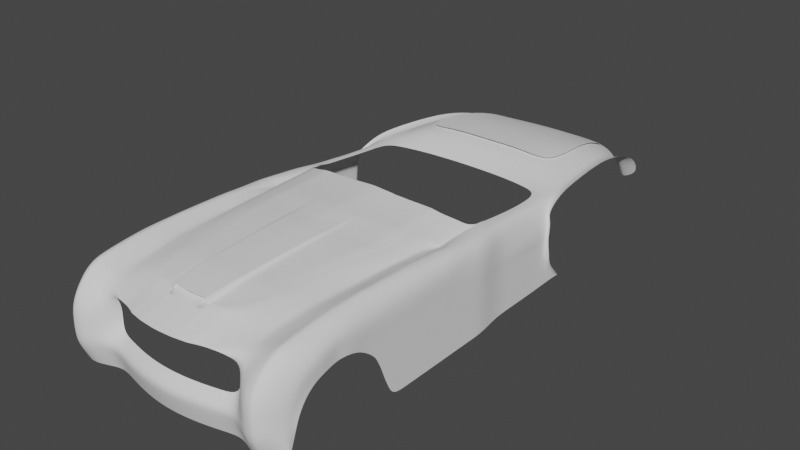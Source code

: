 # Source: VersionOne_wP64Zo4.blend  (saved by Blender 3.0.42; exported with 4.5.12 LTS)
import bpy
from mathutils import Matrix  # noqa: F401  (used for matrix-valued properties, if any)

bpy.ops.wm.read_factory_settings(use_empty=True)
scene = bpy.context.scene
scene.name = 'Scene'

# ---- collections
col_ref = bpy.data.collections.new('Ref'); scene.collection.children.link(col_ref)

# ---- world
world_world = bpy.data.worlds.new('World'); scene.world = world_world
world_world.use_nodes = True; world_world.node_tree.nodes.clear()
_N = world_world.node_tree.nodes; _L = world_world.node_tree.links
n0 = _N.new('ShaderNodeOutputWorld'); n0.name = 'World Output'; n0.location = (300, 300)
n1 = _N.new('ShaderNodeBackground'); n1.name = 'Background'; n1.location = (10, 300)
n1.inputs[0].default_value = (0.05088, 0.05088, 0.05088, 1.0)
_L.new(n1.outputs[0], n0.inputs[0])
n0.is_active_output = True
world_world.color = (0.05088, 0.05088, 0.05088)
world_world.use_sun_shadow = False
world_world.sun_shadow_jitter_overblur = 0.0

# ---- meshes
me_plane = bpy.data.meshes.new('Plane')
me_plane.from_pydata([(1.007, -0.9414, 1.363), (0.7791, 0.9211, 0.927), (0.0, -0.9314, 1.428), (0.0, 0.9777, 0.9338), (0.5784, -0.9132, 1.428), (0.454, 0.9461, 0.9468), (0.965, -0.2454, 1.348), (0.8413, 0.4179, 1.184), (0.0, -0.283, 1.375), (0.0, 0.4886, 1.184), (0.5376, -0.3012, 1.375), (0.4864, 0.4449, 1.167)], [], [(11, 7, 1, 5), (9, 11, 5, 3), (2, 4, 10, 8), (8, 10, 11, 9), (4, 0, 6, 10), (10, 6, 7, 11)])
me_plane.polygons.foreach_set('use_smooth', [True] * 6)
_uv = me_plane.uv_layers.new(name='UVMap')
_uv.uv.foreach_set('vector', [0.7606, 0.7394, 1.0, 0.7394, 1.0, 1.0, 0.7606, 1.0, 0.5, 0.7394, 0.7606, 0.7394, 0.7606, 1.0, 0.5, 1.0, 0.5, 0.0, 0.7606, 0.0, 0.7606, 0.3283, 0.5, 0.3283, 0.5, 0.3283, 0.7606, 0.3283, 0.7606, 0.7394, 0.5, 0.7394, 0.7606, 0.0, 1.0, 0.0, 1.0, 0.3283, 0.7606, 0.3283, 0.7606, 0.3283, 1.0, 0.3283, 1.0, 0.7394, 0.7606, 0.7394])
me_plane.use_remesh_fix_poles = True
me_plane.use_remesh_preserve_attributes = False
me_plane.update()
me_plane_002 = bpy.data.meshes.new('Plane.002')
me_plane_002.from_pydata([(0.4979, -0.8861, 1.438), (0.9892, 1.101, 1.489), (0.0, -1.0, 1.416), (0.0, 0.975, 1.611), (0.8282, 0.09059, 1.503), (0.694, -0.4756, 1.49), (0.9285, 0.5893, 1.496), (0.3132, -0.9651, 1.428), (0.5901, 1.03, 1.566), (0.5017, 0.05743, 1.537), (0.428, -0.5173, 1.504), (0.5704, 0.5516, 1.551), (0.601, -0.7698, 1.473), (0.2342, -0.9065, 1.444), (0.3368, -0.8837, 1.449), (0.9638, 0.8441, 1.484), (0.5855, 0.8106, 1.55), (0.2889, 0.9905, 1.59), (0.2729, 0.03064, 1.545), (0.2695, -0.5327, 1.508), (0.29, 0.5255, 1.567), (0.2274, -0.984, 1.428), (0.294, 0.786, 1.569), (0.4054, -0.9472, 1.429), (0.7474, 1.059, 1.552), (0.6402, 0.0737, 1.53), (0.546, -0.4991, 1.499), (0.728, 0.5663, 1.541), (0.4381, -0.8634, 1.452), (0.7558, 0.8245, 1.538), (0.0, 0.7514, 1.596), (0.0, -0.5536, 1.547), (0.0, -0.0103, 1.577), (0.2583, 0.01983, 1.57), (0.0, -0.9293, 1.495), (0.2485, -0.5429, 1.543), (0.0, 0.4895, 1.597), (0.2745, 0.5149, 1.583), (0.2255, -0.9125, 1.495), (0.2783, 0.7755, 1.578), (0.5884, -0.784, 1.469), (0.0, -0.93, 1.44), (0.3339, -0.8936, 1.447), (0.2376, -0.9126, 1.442), (0.4341, -0.8736, 1.449), (0.2758, 0.9898, 1.591), (0.2053, -0.9855, 1.427), (0.2466, 0.01846, 1.57), (0.2372, -0.5434, 1.543), (0.262, 0.5138, 1.584), (0.216, -0.9132, 1.495), (0.2657, 0.7744, 1.579), (0.2145, -0.9143, 1.442), (0.2425, -0.9807, 1.428), (0.3556, 0.9982, 1.584), (0.3131, 0.03536, 1.544), (0.2974, -0.53, 1.507), (0.3394, 0.5301, 1.564), (0.2563, -0.8994, 1.445), (0.3703, 0.7903, 1.566), (0.2546, -0.9093, 1.443), (0.216, -0.9132, 1.495), (0.0, -0.9293, 1.495), (0.2391, -0.9027, 1.444), (0.2263, -0.9127, 1.496), (0.2161, -0.9135, 1.496), (0.2172, -0.9847, 1.427), (0.2294, -0.9132, 1.442), (0.2161, -0.9135, 1.496), (0.0, -0.929, 1.494), (0.0, -0.859, 1.502), (0.0, -0.8516, 1.46), (0.2118, -0.8378, 1.46), (0.212, -0.8452, 1.503), (0.2118, -0.8378, 1.46), (0.212, -0.8452, 1.503), (0.2306, -0.8364, 1.46), (0.2203, -0.8446, 1.503), (0.0, -0.8324, 1.503), (0.0, -0.8264, 1.468), (0.2113, -0.815, 1.468), (0.2115, -0.8211, 1.503), (0.2113, -0.815, 1.468), (0.2115, -0.8211, 1.503), (0.2267, -0.8139, 1.468), (0.2183, -0.8206, 1.503), (0.5713, -0.8033, 1.463), (0.0, -0.9432, 1.435), (0.33, -0.9071, 1.443), (0.2357, -0.9261, 1.439), (0.4287, -0.8875, 1.445), (0.2128, -0.9278, 1.439), (0.2523, -0.9228, 1.44), (0.2271, -0.9268, 1.439), (0.0, -0.929, 1.494), (0.2255, -0.9125, 1.495), (0.216, -0.9132, 1.495), (0.2364, -0.9029, 1.444), (0.2158, -0.9044, 1.444), (0.2158, -0.9047, 1.445), (0.216, -0.9132, 1.495)], [], [(29, 15, 1, 24), (26, 5, 4, 25), (28, 12, 5, 26), (25, 4, 6, 27), (55, 9, 11, 57), (58, 14, 10, 56), (56, 10, 9, 55), (59, 16, 8, 54), (60, 42, 14, 58), (44, 40, 12, 28), (57, 11, 16, 59), (27, 6, 15, 29), (20, 22, 39, 37), (52, 67, 13), (99, 98, 72, 74), (19, 18, 33, 35), (22, 17, 39), (18, 20, 37, 33), (11, 27, 29, 16), (42, 44, 28, 14), (9, 25, 27, 11), (14, 28, 26, 10), (10, 26, 25, 9), (16, 29, 24, 8), (49, 37, 39, 51), (51, 39, 17, 45), (48, 35, 33, 47), (65, 64, 35, 48), (47, 33, 37, 49), (63, 19, 35, 64), (88, 90, 44, 42), (91, 93, 67, 52), (90, 86, 40, 44), (92, 88, 42, 60), (87, 91, 52, 41), (32, 47, 49, 36), (34, 65, 48, 31), (31, 48, 47, 32), (30, 51, 45, 3), (36, 49, 51, 30), (97, 95, 77, 76), (41, 52, 13), (89, 92, 60, 43), (20, 57, 59, 22), (43, 60, 58, 63), (22, 59, 54, 17), (19, 56, 55, 18), (63, 58, 56, 19), (18, 55, 57, 20), (62, 68, 65, 34), (95, 96, 73, 77), (38, 13, 63, 64), (61, 38, 64, 65), (69, 50, 68, 62), (93, 66, 21, 89), (50, 61, 65, 68), (72, 76, 84, 80), (71, 74, 82, 79), (75, 74, 72, 73), (41, 99, 74, 71), (98, 97, 76, 72), (96, 100, 75, 73), (100, 94, 70, 75), (13, 67, 43, 63), (80, 84, 85, 81), (79, 82, 83, 78), (74, 75, 83, 82), (75, 70, 78, 83), (77, 73, 81, 85), (76, 77, 85, 84), (73, 72, 80, 81), (67, 93, 89, 43), (21, 53, 92, 89), (2, 46, 91, 87), (53, 7, 88, 92), (23, 0, 86, 90), (46, 66, 93, 91), (7, 23, 90, 88), (50, 69, 94, 100), (61, 50, 100, 96), (13, 97, 98), (13, 99, 41), (38, 61, 96, 95), (13, 38, 95, 97), (13, 98, 99)])
me_plane_002.polygons.foreach_set('use_smooth', [True] * 85)
_k = {(63, 64): 0.96078, (64, 65): 0.96078, (62, 68): 0.96078, (38, 61): 0.24706, (50, 69): 0.24706, (13, 38): 0.24706}
me_plane_002.attributes.new('crease_edge', 'FLOAT', 'EDGE').data.foreach_set('value', [_k.get((min(e.vertices), max(e.vertices)), 0.0) for e in me_plane_002.edges])
_uv = me_plane_002.uv_layers.new(name='UVMap')
_uv.uv.foreach_set('vector', [0.8967, 0.8811, 1.0, 0.8811, 1.0, 1.0, 0.8967, 1.0, 0.8967, 0.2091, 1.0, 0.2091, 1.0, 0.5, 0.8967, 0.5, 0.8967, 0.03464, 1.0, 0.05921, 1.0, 0.2091, 0.8967, 0.2091, 0.8967, 0.5, 1.0, 0.5, 1.0, 0.75, 0.8967, 0.75, 0.6934, 0.5, 0.8103, 0.5, 0.8103, 0.75, 0.6844, 0.75, 0.7052, 0.03496, 0.9283, 0.03347, 0.8103, 0.2091, 0.7227, 0.2091, 0.7227, 0.2091, 0.8103, 0.2091, 0.8103, 0.5, 0.6934, 0.5, 0.6844, 0.8811, 0.8103, 0.8811, 0.8103, 1.0, 0.6844, 1.0, 0.695, 0.03061, 0.8386, 0.0301, 0.9283, 0.03347, 0.7052, 0.03496, 0.8967, 0.03041, 1.0, 0.05198, 1.0, 0.05921, 0.8967, 0.03464, 0.6844, 0.75, 0.8103, 0.75, 0.8103, 0.8811, 0.6844, 0.8811, 0.8967, 0.75, 1.0, 0.75, 1.0, 0.8811, 0.8967, 0.8811, 0.6575, 0.75, 0.6575, 0.8811, 0.6489, 0.8811, 0.6489, 0.75, 0.6483, 0.03108, 0.6586, 0.03085, 0.6422, 0.03565, 0.06437, 0.003799, -0.008718, -0.0005725, -0.007324, -0.0004272, -0.00293, 3.052e-05, 0.704, 0.2091, 0.6684, 0.5, 0.6593, 0.5, 0.6818, 0.2091, 0.6575, 0.8811, 0.6491, 1.0, 0.6489, 0.8811, 0.6684, 0.5, 0.6575, 0.75, 0.6489, 0.75, 0.6593, 0.5, 0.8103, 0.75, 0.8967, 0.75, 0.8967, 0.8811, 0.8103, 0.8811, 0.8386, 0.0301, 0.8967, 0.03041, 0.8967, 0.03464, 0.9283, 0.03347, 0.8103, 0.5, 0.8967, 0.5, 0.8967, 0.75, 0.8103, 0.75, 0.9283, 0.03347, 0.8967, 0.03464, 0.8967, 0.2091, 0.8103, 0.2091, 0.8103, 0.2091, 0.8967, 0.2091, 0.8967, 0.5, 0.8103, 0.5, 0.8103, 0.8811, 0.8967, 0.8811, 0.8967, 1.0, 0.8103, 1.0, 0.6422, 0.75, 0.6489, 0.75, 0.6489, 0.8811, 0.6422, 0.8811, 0.6422, 0.8811, 0.6489, 0.8811, 0.6491, 1.0, 0.6422, 1.0, 0.6736, 0.2091, 0.6818, 0.2091, 0.6593, 0.5, 0.652, 0.5, 0.6422, 0.03565, 0.6491, 0.03548, 0.6818, 0.2091, 0.6736, 0.2091, 0.652, 0.5, 0.6593, 0.5, 0.6489, 0.75, 0.6422, 0.75, 0.6575, 0.03527, 0.704, 0.2091, 0.6818, 0.2091, 0.6491, 0.03548, 0.8333, 0.0244, 0.8967, 0.02466, 0.8967, 0.03041, 0.8386, 0.0301, 0.6566, 0.02486, 0.6669, 0.02465, 0.6586, 0.03085, 0.6483, 0.03108, 0.8967, 0.02466, 1.0, 0.04215, 1.0, 0.05198, 0.8967, 0.03041, 0.7016, 0.02451, 0.8333, 0.0244, 0.8386, 0.0301, 0.695, 0.03061, 0.5, 0.02788, 0.6566, 0.02486, 0.6483, 0.03108, 0.5, 0.03439, 0.5, 0.5, 0.652, 0.5, 0.6422, 0.75, 0.5, 0.75, 0.5, 0.03917, 0.6422, 0.03565, 0.6736, 0.2091, 0.5, 0.2091, 0.5, 0.2091, 0.6736, 0.2091, 0.652, 0.5, 0.5, 0.5, 0.5, 0.8811, 0.6422, 0.8811, 0.6422, 1.0, 0.5, 1.0, 0.5, 0.75, 0.6422, 0.75, 0.6422, 0.8811, 0.5, 0.8811, 0.6563, 0.0353, 0.2939, 0.01581, 0.2896, 0.01558, 0.6563, 0.0353, 0.5, 0.03439, 0.6483, 0.03108, 0.5, 0.03923, 0.6736, 0.02453, 0.7016, 0.02451, 0.695, 0.03061, 0.6643, 0.03072, 0.6575, 0.75, 0.6844, 0.75, 0.6844, 0.8811, 0.6575, 0.8811, 0.6643, 0.03072, 0.695, 0.03061, 0.7052, 0.03496, 0.6575, 0.03527, 0.6575, 0.8811, 0.6844, 0.8811, 0.6844, 1.0, 0.6491, 1.0, 0.704, 0.2091, 0.7227, 0.2091, 0.6934, 0.5, 0.6684, 0.5, 0.6575, 0.03527, 0.7052, 0.03496, 0.7227, 0.2091, 0.704, 0.2091, 0.6684, 0.5, 0.6934, 0.5, 0.6844, 0.75, 0.6575, 0.75, 0.5, 0.03917, 0.6422, 0.03565, 0.6422, 0.03565, 0.5, 0.03917, 0.2939, 0.01581, -0.006486, -0.0003489, 0.0, 0.0, 0.2896, 0.01558, 0.2896, 0.01558, 0.6563, 0.0353, 0.6575, 0.03527, 0.6491, 0.03548, 0.0, 0.0, 0.2896, 0.01558, 0.6491, 0.03548, 0.6422, 0.03565, 0.5, 0.03917, 0.0, 0.0, 0.6422, 0.03565, 0.5, 0.03917, 0.6669, 0.02465, 0.7035, -0.001927, 0.7131, -0.002017, 0.6736, 0.02453, 0.0, 0.0, 0.0, 0.0, 0.6422, 0.03565, 0.6422, 0.03565, -0.007324, -0.0004272, 0.6563, 0.0353, 0.6563, 0.0353, -0.007324, -0.0004272, 0.5, 0.03917, -0.00293, 3.052e-05, -0.00293, 3.052e-05, 0.5, 0.03917, 0.0, 0.0, -0.00293, 3.052e-05, -0.007324, -0.0004272, 0.0, 0.0, 0.5, 0.03923, 0.06437, 0.003799, -0.00293, 3.052e-05, 0.5, 0.03917, -0.008718, -0.0005725, 0.6563, 0.0353, 0.6563, 0.0353, -0.007324, -0.0004272, -0.006486, -0.0003489, 0.0, 0.0, 0.0, 0.0, 0.0, 0.0, 0.0, 0.0, 0.5, 0.03917, 0.5, 0.03917, 0.0, 0.0, 0.6557, 0.03532, 0.6586, 0.03085, 0.6643, 0.03072, 0.6575, 0.03527, -0.007324, -0.0004272, 0.6563, 0.0353, 0.2896, 0.01558, 0.0, 0.0, 0.5, 0.03917, -0.00293, 3.052e-05, 0.0, 0.0, 0.5, 0.03917, -0.00293, 3.052e-05, 0.0, 0.0, 0.0, 0.0, -0.00293, 3.052e-05, 0.0, 0.0, 0.5, 0.03917, 0.5, 0.03917, 0.0, 0.0, 0.2896, 0.01558, 0.0, 0.0, 0.0, 0.0, 0.2896, 0.01558, 0.6563, 0.0353, 0.2896, 0.01558, 0.2896, 0.01558, 0.6563, 0.0353, 0.0, 0.0, -0.007324, -0.0004272, -0.007324, -0.0004272, 0.0, 0.0, 0.6586, 0.03085, 0.6669, 0.02465, 0.6736, 0.02453, 0.6643, 0.03072, 0.7131, -0.002017, 0.7302, -0.001662, 0.7016, 0.02451, 0.6736, 0.02453, 0.5, 0.0, 0.6924, -0.001821, 0.6566, 0.02486, 0.5, 0.02788, 0.7302, -0.001662, 0.8103, 0.0, 0.8333, 0.0244, 0.7016, 0.02451, 0.8967, 0.0, 1.0, 0.0, 1.0, 0.04215, 0.8967, 0.02466, 0.6924, -0.001821, 0.7035, -0.001927, 0.6669, 0.02465, 0.6566, 0.02486, 0.8103, 0.0, 0.8967, 0.0, 0.8967, 0.02466, 0.8333, 0.0244, 0.0, 0.0, 0.5, 0.03917, 0.5, 0.03917, 0.0, 0.0, 0.0, 0.0, 0.0, 0.0, 0.0, 0.0, -0.006486, -0.0003489, 0.6563, 0.0353, 0.6563, 0.0353, -0.008718, -0.0005725, 0.06285, 0.003641, 0.06437, 0.003799, 0.5, 0.03923, 0.2896, 0.01558, 0.0, 0.0, -0.006486, -0.0003489, 0.2939, 0.01581, 0.6563, 0.0353, 0.2896, 0.01558, 0.2939, 0.01581, 0.6563, 0.0353, -0.007324, -0.0004272, -0.008718, -0.0005725, 0.06437, 0.003799])
me_plane_002.use_remesh_fix_poles = True
me_plane_002.use_remesh_preserve_attributes = False
me_plane_002.update()
me_plane_001 = bpy.data.meshes.new('Plane.001')
me_plane_001.from_pydata([(0.9892, 1.129, 1.489), (0.0, -1.0, 1.416), (0.0, 0.9838, 1.611), (0.8709, 0.3029, 1.5), (0.694, -0.4756, 1.49), (0.9285, 0.5893, 1.496), (0.3117, -0.9651, 1.413), (0.5901, 1.03, 1.566), (0.5309, 0.2678, 1.543), (0.428, -0.5173, 1.504), (0.5704, 0.5516, 1.551), (0.601, -0.7698, 1.473), (0.0, -0.9202, 1.443), (0.3368, -0.8837, 1.449), (0.9638, 0.8441, 1.484), (0.5855, 0.8106, 1.55), (0.2889, 0.9905, 1.59), (0.2802, 0.2414, 1.555), (0.2695, -0.5327, 1.508), (0.29, 0.5255, 1.567), (0.2274, -0.984, 1.417), (0.2364, -0.9029, 1.444), (0.294, 0.786, 1.569), (0.3988, -0.9472, 1.411), (0.7496, 1.068, 1.552), (0.6776, 0.2835, 1.535), (0.546, -0.4991, 1.499), (0.728, 0.5663, 1.541), (0.4381, -0.8634, 1.452), (0.7558, 0.8245, 1.538), (0.0, 0.7514, 1.596), (0.0, -0.5536, 1.547), (0.0, 0.2025, 1.586), (0.2652, 0.2307, 1.575), (0.0, -0.9293, 1.495), (0.2485, -0.5429, 1.543), (0.0, 0.4895, 1.597), (0.2745, 0.5149, 1.583), (0.2255, -0.9125, 1.495), (0.2783, 0.7755, 1.578), (0.5683, -0.9383, 1.388), (0.0, -0.93, 1.44), (0.3339, -0.8936, 1.447), (0.2376, -0.9126, 1.442), (0.4341, -0.8736, 1.449), (0.2758, 0.9898, 1.591), (0.2158, -0.9047, 1.445), (0.2075, -0.9855, 1.416), (0.2531, 0.2294, 1.576), (0.2372, -0.5434, 1.543), (0.262, 0.5138, 1.584), (0.216, -0.9132, 1.495), (0.2657, 0.7744, 1.579), (0.2145, -0.9143, 1.442), (0.2447, -0.9807, 1.415), (0.3556, 0.9982, 1.584), (0.3243, 0.246, 1.553), (0.2974, -0.53, 1.507), (0.3394, 0.5301, 1.564), (0.2563, -0.8994, 1.445), (0.3703, 0.7903, 1.566), (0.2546, -0.9093, 1.443), (0.2158, -0.9044, 1.444), (0.0, -0.9202, 1.443), (0.216, -0.9132, 1.495), (0.0, -0.9293, 1.495), (0.2391, -0.9027, 1.444), (0.2263, -0.9127, 1.496), (0.2158, -0.9044, 1.444), (0.2161, -0.9135, 1.496), (0.2194, -0.9847, 1.416), (0.2294, -0.9132, 1.442), (0.2161, -0.9135, 1.496), (0.0, -0.929, 1.494), (0.0, -0.859, 1.502), (0.0, -0.8516, 1.46), (0.2118, -0.8378, 1.46), (0.212, -0.8452, 1.503), (0.2118, -0.8378, 1.46), (0.212, -0.8452, 1.503), (0.2306, -0.8364, 1.46), (0.2203, -0.8446, 1.503), (0.0, -0.8324, 1.503), (0.0, -0.8264, 1.468), (0.2113, -0.815, 1.468), (0.2115, -0.8211, 1.503), (0.2113, -0.815, 1.468), (0.2115, -0.8211, 1.503), (0.2267, -0.8139, 1.468), (0.2183, -0.8206, 1.503), (1.244, -1.254, 0.4037), (1.245, -1.358, 0.6136), (1.247, -1.381, 0.7317), (1.25, -1.38, 0.924), (1.244, -1.361, 1.126), (1.244, -1.181, 1.358), (1.244, -1.025, 1.441), (1.241, -0.5253, 1.506), (1.24, -0.3445, 1.515), (1.242, -0.1946, 1.519), (1.244, 0.04696, 1.527), (1.245, 0.3769, 1.517), (1.247, 0.5914, 1.508), (1.244, 0.7161, 1.502), (1.194, 1.12, 1.471), (1.072, 1.154, 1.425), (1.214, 1.319, 1.462), (0.9864, -1.209, 0.4037), (0.9864, -1.276, 0.6182), (0.9864, -1.299, 0.7219), (0.9864, -1.275, 0.9023), (0.9864, -1.275, 1.092), (0.9613, -1.141, 1.252), (0.9426, -1.023, 1.331), (0.9974, -0.3473, 1.434), (1.013, -0.1977, 1.436), (1.02, 0.01903, 1.436), (1.034, 0.3542, 1.436), (1.04, 0.5656, 1.436), (1.053, 0.7209, 1.436), (1.13, 1.348, 1.39), (1.345, -1.178, 0.4193), (1.345, -1.256, 0.6244), (1.345, -1.278, 0.7324), (1.345, -1.27, 0.9063), (1.345, -1.251, 1.078), (1.345, -1.119, 1.297), (1.345, -0.994, 1.379), (1.344, -0.5139, 1.458), (1.343, -0.3416, 1.474), (1.343, -0.191, 1.478), (1.338, 0.04734, 1.479), (1.343, 0.3845, 1.48), (1.344, 0.5878, 1.477), (1.346, 0.7203, 1.475), (1.341, 1.08, 1.47), (1.342, 1.168, 1.468), (1.333, 1.308, 1.461), (1.419, -1.116, 0.4711), (1.419, -1.061, 0.6276), (1.419, 0.2733, 0.3494), (1.419, 0.2047, 0.4397), (1.419, 0.1292, 0.6184), (1.419, 0.09641, 0.7158), (1.419, 0.03494, 0.8545), (1.419, -0.08456, 0.9925), (1.245, 0.2685, 1.521), (1.42, -0.197, 1.07), (1.429, -0.3185, 1.117), (1.428, -0.4179, 1.134), (1.422, -0.5158, 1.132), (1.433, -0.8594, 1.02), (1.433, -0.9381, 0.9388), (1.433, -0.9994, 0.8439), (1.433, -1.041, 0.7388), (1.433, -0.7611, 1.075), (1.419, -1.134, 0.4466), (1.419, -1.153, 0.6187), (1.408, -1.148, 0.7248), (1.409, -1.123, 0.8714), (1.419, -1.091, 1.002), (1.432, -0.986, 1.185), (1.439, -0.8746, 1.269), (1.421, -0.5022, 1.355), (1.422, -0.3588, 1.366), (1.421, -0.219, 1.359), (1.421, 0.00922, 1.348), (1.131, 0.3628, 1.472), (1.139, 0.5841, 1.473), (1.141, 0.7191, 1.47), (1.13, 1.348, 1.39), (1.116, -1.351, 1.109), (1.116, -1.183, 1.305), (1.116, -1.037, 1.387), (1.134, -0.3407, 1.481), (1.122, -1.258, 0.4037), (1.123, -1.351, 0.6157), (1.123, -1.375, 0.727), (1.125, -1.373, 0.9146), (0.9741, -0.5156, 1.413), (1.129, -0.5185, 1.464), (1.14, 0.03395, 1.485), (1.142, -0.1962, 1.484), (1.419, 0.1546, 0.5595), (1.419, -0.004335, 0.9164), (1.419, 1.252, 0.3494), (1.419, 1.252, 0.4397), (1.419, 1.252, 0.6184), (1.419, 1.252, 0.7158), (1.419, 1.252, 0.8545), (1.419, 1.252, 0.9925), (1.419, 1.252, 0.5595), (1.419, 1.252, 0.9164), (1.419, 0.4338, 0.7158), (1.419, 0.6089, 0.7158), (1.419, 0.7257, 0.7158), (1.419, 1.027, 0.7158), (1.419, 1.111, 0.7158), (1.419, 1.104, 0.8545), (1.419, 1.015, 0.8545), (1.419, 0.6977, 0.8545), (1.419, 0.5747, 0.8545), (1.419, 0.3903, 0.8545), (1.419, 0.475, 0.5595), (1.419, 0.6413, 0.5595), (1.419, 0.7523, 0.5595), (1.419, 1.038, 0.5595), (1.419, 1.118, 0.5595), (1.419, 1.115, 0.6184), (1.419, 1.033, 0.6184), (1.419, 0.7407, 0.6184), (1.419, 0.6271, 0.6184), (1.419, 0.457, 0.6184), (1.419, 0.5105, 0.4397), (1.419, 0.6692, 0.4397), (1.419, 0.7751, 0.4397), (1.419, 1.048, 0.4397), (1.419, 1.124, 0.4397), (1.419, 1.099, 0.9164), (1.419, 1.007, 0.9164), (1.419, 0.6798, 0.9164), (1.419, 0.5528, 0.9164), (1.419, 0.3625, 0.9164), (1.419, 1.089, 0.9925), (1.419, 0.9918, 0.9925), (1.419, 0.6433, 0.9925), (1.419, 0.5082, 0.9925), (1.419, 0.3057, 0.9925), (1.419, 0.5591, 0.3494), (1.419, 0.7074, 0.3494), (1.419, 0.8063, 0.3494), (1.419, 1.062, 0.3494), (1.419, 1.133, 0.3494), (1.422, 0.5583, 1.349), (1.421, 0.3553, 1.351), (1.423, 0.6918, 1.348), (1.42, 1.047, 1.345), (1.421, 1.139, 1.343), (1.412, 1.287, 1.339), (1.419, 0.5332, 1.124), (1.419, 0.3305, 1.125), (1.419, 0.6676, 1.124), (1.419, 1.019, 1.122), (1.419, 1.114, 1.121), (1.419, 1.27, 1.119), (1.419, -1.124, 0.4599), (1.419, -1.103, 0.6236), (1.418, -1.09, 0.7325), (1.419, -1.056, 0.8564), (1.429, -0.917, 1.095), (1.439, -0.8127, 1.163), (1.427, -0.3996, 1.24), (1.426, -0.2789, 1.23), (1.42, -0.08368, 1.206), (1.423, -1.007, 0.9675), (1.423, -0.5147, 1.233), (1.341, 0.2758, 1.48), (1.03, 0.2449, 1.436), (1.132, 0.2537, 1.475), (1.421, 0.2445, 1.35), (1.419, 0.203, 1.145), (1.419, 0.2818, 0.8545), (1.419, 0.357, 0.6184), (1.419, 0.2505, 0.9164), (1.419, 0.1866, 0.9925), (1.419, 0.3308, 0.7158), (1.419, 0.3772, 0.5595), (1.419, 0.4172, 0.4397), (1.419, 0.4719, 0.3494), (1.244, 0.1008, 1.526), (1.339, 0.1045, 1.48), (1.136, 0.08663, 1.481), (1.023, 0.07463, 1.436), (1.421, 0.06867, 1.349), (1.419, -0.007181, 1.186), (1.112, 2.836, 1.33), (1.245, 2.842, 1.33), (1.362, 2.816, 0.3494), (1.362, 2.842, 0.429), (1.362, 2.842, 0.5866), (1.362, 2.842, 0.6724), (1.362, 2.842, 0.7947), (1.362, 2.842, 0.9163), (1.362, 2.842, 0.5346), (1.362, 2.842, 0.8492), (1.311, 2.842, 1.222), (1.362, 2.842, 1.028), (1.419, 1.504, 0.6131), (1.419, 1.697, 0.609), (1.362, 2.008, 0.6025), (1.362, 2.26, 0.5972), (1.362, 2.477, 0.5919), (1.362, 2.477, 0.6796), (1.362, 2.26, 0.6869), (1.362, 2.008, 0.6941), (1.419, 1.697, 0.703), (1.419, 1.504, 0.7086), (1.419, 1.504, 0.9052), (1.419, 1.697, 0.8966), (1.362, 2.008, 0.8828), (1.362, 2.26, 0.8716), (1.362, 2.477, 0.8604), (1.362, 2.477, 0.929), (1.362, 2.26, 0.9417), (1.362, 2.008, 0.9544), (1.419, 1.697, 0.9701), (1.419, 1.504, 0.9798), (1.362, 2.477, 0.8047), (1.362, 2.26, 0.8146), (1.362, 2.008, 0.8246), (1.419, 1.697, 0.8369), (1.419, 1.504, 0.8445), (1.33, 1.559, 1.439), (1.319, 1.75, 1.423), (1.265, 2.06, 1.396), (1.262, 2.311, 1.374), (1.245, 2.527, 1.352), (1.124, 2.523, 1.352), (1.125, 2.311, 1.374), (1.122, 2.071, 1.396), (1.13, 1.995, 1.423), (1.154, 1.571, 1.44), (1.419, 1.504, 0.3494), (1.419, 1.697, 0.3494), (1.362, 2.008, 0.3494), (1.362, 2.26, 0.3494), (1.362, 2.477, 0.3494), (1.362, 2.477, 0.4308), (1.362, 2.26, 0.4326), (1.362, 2.008, 0.4344), (1.419, 1.697, 0.4366), (1.419, 1.504, 0.4379), (1.404, 1.539, 1.32), (1.411, 1.731, 1.305), (1.33, 2.041, 1.281), (1.324, 2.292, 1.261), (1.313, 2.509, 1.242), (1.362, 2.477, 0.5387), (1.362, 2.26, 0.5429), (1.362, 2.008, 0.547), (1.419, 1.697, 0.5521), (1.419, 1.504, 0.5553), (1.419, 1.521, 1.104), (1.419, 1.714, 1.093), (1.362, 2.025, 1.074), (1.362, 2.276, 1.059), (1.372, 2.449, 1.043), (1.224, 0.8786, 1.49), (1.065, 0.8693, 1.436), (1.344, 0.8647, 1.473), (1.151, 0.8684, 1.459), (1.419, 0.8468, 0.7158), (1.419, 0.8252, 0.8545), (1.419, 0.8672, 0.5595), (1.419, 0.8583, 0.6184), (1.419, 0.8848, 0.4397), (1.419, 0.8114, 0.9164), (1.419, 0.7833, 0.9925), (1.419, 0.9089, 0.3494), (1.422, 0.8345, 1.346), (1.419, 0.8089, 1.123), (1.243, -0.9205, 1.46), (1.243, -0.8161, 1.478), (1.435, -0.713, 1.093), (1.437, -0.6649, 1.112), (1.345, -0.8931, 1.4), (1.344, -0.7923, 1.421), (1.44, -0.7997, 1.294), (1.441, -0.7249, 1.319), (0.9451, -0.9117, 1.352), (0.9476, -0.8004, 1.372), (1.12, -0.8137, 1.426), (1.118, -0.9255, 1.406), (1.441, -0.6932, 1.206), (1.44, -0.753, 1.184), (0.7484, -0.236, 1.493), (0.4597, -0.2757, 1.516), (0.2728, -0.2945, 1.522), (0.5865, -0.2583, 1.51), (0.0, -0.321, 1.559), (0.2536, -0.3049, 1.553), (0.2421, -0.3056, 1.553), (0.3057, -0.2912, 1.521), (0.8151, 0.05728, 1.497), (0.4985, 0.0201, 1.531), (0.2768, -0.002904, 1.54), (0.6361, 0.0365, 1.524), (0.0, -0.03609, 1.574), (0.2599, -0.01345, 1.565), (0.2481, -0.01447, 1.565), (0.3158, 0.001145, 1.538), (0.5198, -1.227, 1.273), (0.0, -1.341, 1.288), (0.3117, -1.306, 1.285), (0.2247, -1.325, 1.288), (0.3988, -1.288, 1.283), (0.9626, 0.06958, 1.454), (1.016, 0.5708, 1.449), (0.9887, 0.3399, 1.454), (0.9508, -0.2067, 1.449), (0.926, -0.5087, 1.427), (0.8845, -0.7948, 1.39), (0.8751, -0.8865, 1.374), (0.8393, -1.009, 1.346), (1.043, 0.8637, 1.447), (0.9892, 1.468, 1.489), (0.831, -1.167, 1.258), (0.8341, -1.147, 0.4007), (0.831, -1.072, 1.094), (0.8323, -1.11, 0.8222), (0.8341, -1.214, 0.6151), (0.8341, -1.237, 0.7188), (0.0, -1.301, 0.4098), (0.0, -1.368, 0.623), (0.0, -1.391, 0.7341), (0.0, -1.265, 0.8375), (0.6255, -1.272, 0.6171), (0.417, -1.321, 0.6191), (0.2085, -1.355, 0.621), (0.2085, -1.288, 0.4075), (0.417, -1.254, 0.4053), (0.6255, -1.205, 0.403), (0.6255, -1.294, 0.7226), (0.417, -1.343, 0.7264), (0.2085, -1.377, 0.7302), (0.6242, -1.168, 0.8261), (0.4162, -1.217, 0.8299), (0.2081, -1.251, 0.8337), (0.7227, -0.349, 1.492), (0.4447, -0.3897, 1.511), (0.2713, -0.4069, 1.515), (0.5674, -0.3719, 1.505), (0.0, -0.4307, 1.553), (0.2512, -0.4172, 1.548), (0.2398, -0.4178, 1.548), (0.3018, -0.4039, 1.515), (0.9391, -0.3492, 1.439), (0.8004, -0.007273, 1.496), (0.4899, -0.045, 1.528), (0.2759, -0.06708, 1.536), (0.6252, -0.02839, 1.521), (0.0, -0.09878, 1.57), (0.2585, -0.07759, 1.562), (0.2468, -0.07855, 1.563), (0.3136, -0.0632, 1.535), (0.8483, 0.2033, 1.499), (0.96, 0.008779, 1.453), (0.5178, 0.1674, 1.538), (0.2788, 0.1423, 1.549), (0.6608, 0.1833, 1.531), (0.0, 0.1058, 1.581), (0.263, 0.1317, 1.571), (0.2511, 0.1305, 1.572), (0.3209, 0.1467, 1.547), (0.9465, 0.7195, 1.49), (0.9781, 0.2303, 1.454), (0.5781, 0.684, 1.551), (0.2921, 0.6587, 1.568), (0.7422, 0.6983, 1.54), (0.0, 0.6234, 1.596), (0.2764, 0.6482, 1.58), (0.2639, 0.647, 1.581), (0.3552, 0.6631, 1.565), (1.029, 0.7205, 1.448), (0.6993, 1.05, 1.556), (0.6328, 0.2787, 1.538), (0.51, -0.5047, 1.501), (0.6798, 0.5618, 1.544), (0.4071, -0.8696, 1.451), (0.7038, 0.8203, 1.542), (0.3722, -0.9527, 1.411), (0.4034, -0.8797, 1.449), (0.5477, -0.2636, 1.512), (0.594, 0.03149, 1.526), (0.3722, -1.294, 1.283), (0.5299, -0.3774, 1.507), (0.5838, -0.03346, 1.523), (0.617, 0.1785, 1.533), (0.6921, 0.694, 1.543), (0.868, 1.091, 1.521), (0.774, 0.2932, 1.518), (0.6198, -0.4874, 1.495), (0.828, 0.5778, 1.519), (0.5193, -0.8168, 1.463), (0.8595, 0.8343, 1.511), (0.501, -0.9059, 1.419), (0.6672, -0.2472, 1.502), (0.7253, 0.04686, 1.511), (0.6449, -0.3605, 1.499), (0.7125, -0.01786, 1.509), (0.7543, 0.1933, 1.515), (0.8441, 0.7089, 1.515), (0.2782, -0.9729, 1.414), (0.4729, 1.014, 1.575), (0.4276, 0.2569, 1.548), (0.3627, -0.5236, 1.506), (0.4549, 0.5408, 1.558), (0.2965, -0.8915, 1.447), (0.4779, 0.8005, 1.558), (0.2942, -0.9014, 1.445), (0.3827, -0.2835, 1.519), (0.4071, 0.01062, 1.535), (0.2682, -1.315, 1.286), (0.3733, -0.3968, 1.513), (0.4018, -0.0541, 1.531), (0.4193, 0.1571, 1.542), (0.4667, 0.6736, 1.558), (0.1379, 0.9824, 1.601), (0.1079, -0.9123, 1.443), (0.1266, 0.2159, 1.581), (0.1186, -0.5485, 1.545), (0.131, 0.5016, 1.59), (0.108, -0.9214, 1.496), (0.1328, 0.7629, 1.587), (0.1073, -0.9221, 1.441), (0.1037, -0.9928, 1.416), (0.108, -0.9214, 1.496), (0.108, -0.9211, 1.494), (0.1079, -0.9123, 1.443), (0.1059, -0.8447, 1.46), (0.106, -0.8521, 1.503), (0.1079, -0.9124, 1.444), (0.1057, -0.8207, 1.468), (0.1057, -0.8268, 1.503), (0.121, -0.3133, 1.556), (0.1241, -0.02528, 1.57), (0.1124, -1.333, 1.288), (0.1199, -0.4243, 1.551), (0.1234, -0.08867, 1.567), (0.1255, 0.1181, 1.576), (0.1319, 0.6352, 1.589), (0.0, 1.322, 1.611), (0.5901, 1.369, 1.566), (0.2889, 1.329, 1.59), (0.7496, 1.406, 1.552), (0.2758, 1.328, 1.591), (0.3556, 1.337, 1.584), (1.072, 1.492, 1.448), (1.097, 1.531, 1.436), (0.6993, 1.389, 1.556), (0.868, 1.429, 1.521), (0.4729, 1.353, 1.575), (0.1379, 1.321, 1.601), (0.9892, 1.743, 1.508), (0.0, 1.633, 1.63), (0.5901, 1.669, 1.583), (0.2889, 1.63, 1.609), (0.7496, 1.684, 1.571), (0.2758, 1.639, 1.61), (0.3556, 1.642, 1.604), (1.072, 1.791, 1.467), (1.1, 1.813, 1.455), (0.6993, 1.68, 1.575), (0.868, 1.698, 1.54), (0.4729, 1.649, 1.594), (0.1379, 1.632, 1.62), (0.2758, 1.141, 1.591), (0.1379, 1.133, 1.601), (1.097, 1.343, 1.436), (1.072, 1.305, 1.448), (0.9892, 1.28, 1.489), (0.868, 1.242, 1.521), (0.3556, 1.149, 1.584), (0.2889, 1.141, 1.59), (0.0, 1.135, 1.611), (0.7496, 1.218, 1.552), (0.6993, 1.201, 1.556), (0.4729, 1.165, 1.575), (0.5901, 1.181, 1.566), (1.123, 1.519, 1.406), (1.127, 1.919, 1.417), (0.9028, 3.64, 1.461), (0.6996, 5.298, 1.073), (0.006153, 3.649, 1.519), (0.006153, 5.348, 1.079), (0.521, 3.665, 1.519), (0.4103, 5.32, 1.091), (0.8651, 4.26, 1.447), (0.755, 4.85, 1.302), (0.006153, 4.226, 1.472), (0.006153, 4.913, 1.302), (0.4846, 4.21, 1.472), (0.4391, 4.874, 1.287), (1.081, 3.107, 1.33), (0.0, 3.239, 1.33), (0.5755, 3.214, 1.33), (0.8629, 3.163, 1.33), (0.927, 5.373, 0.7011), (1.044, 4.341, 1.311), (1.155, 3.578, 1.333), (0.9644, 4.835, 1.189), (0.9596, 5.089, 1.059), (1.2, 3.197, 1.323), (0.9761, 5.354, 0.7174), (1.118, 4.301, 1.312), (1.231, 3.558, 1.333), (1.041, 4.802, 1.195), (1.013, 5.072, 1.065), (1.278, 3.219, 1.328), (1.314, 2.979, 1.213), (1.373, 2.914, 1.012), (1.373, 2.912, 0.6803), (1.373, 2.982, 0.5495), (1.373, 3.209, 0.3759), (1.373, 2.952, 1.147), (1.373, 2.893, 0.7982), (1.373, 2.947, 0.6009), (1.373, 2.898, 0.9082), (1.373, 2.893, 0.8474), (1.373, 3.073, 0.4627), (1.079, 5.512, 0.7347), (1.191, 4.329, 1.335), (1.289, 3.555, 1.365), (1.129, 4.826, 1.213), (1.11, 5.294, 1.043), (1.328, 3.207, 1.35), (1.357, 2.937, 1.231), (1.411, 2.894, 1.023), (1.42, 2.917, 0.6855), (1.412, 3.002, 0.5525), (1.418, 3.18, 0.3759), (1.412, 2.917, 1.16), (1.423, 2.897, 0.8055), (1.412, 2.958, 0.6048), (1.41, 2.895, 0.9174), (1.415, 2.895, 0.8556), (1.415, 3.078, 0.4642), (0.0, 3.446, 1.426), (0.5479, 3.442, 1.425), (0.8831, 3.404, 1.396), (1.204, 1.225, 1.466), (0.1379, 1.132, 1.601), (0.868, 1.24, 1.521), (0.2889, 1.14, 1.59), (0.0, 1.133, 1.611), (0.7496, 1.217, 1.552), (0.6993, 1.2, 1.556), (0.2758, 1.139, 1.591), (0.9892, 1.279, 1.489), (0.3556, 1.148, 1.584), (0.4729, 1.164, 1.575), (0.5901, 1.18, 1.566), (1.072, 1.303, 1.448), (1.198, 0.3711, 1.499), (1.202, 0.5884, 1.494), (1.202, 0.7173, 1.489), (1.191, -1.357, 1.119), (1.191, -1.182, 1.337), (1.191, -1.03, 1.419), (1.197, -0.343, 1.501), (1.194, -1.256, 0.4037), (1.195, -1.355, 0.6144), (1.196, -1.379, 0.7298), (1.199, -1.377, 0.9201), (1.195, -0.5225, 1.489), (1.201, 0.04163, 1.51), (1.201, -0.1953, 1.505), (1.198, 0.2625, 1.502), (1.2, 0.09502, 1.508), (1.194, 0.8744, 1.477), (1.192, -0.9225, 1.438), (1.193, -0.8151, 1.457), (1.104, 1.277, 1.439), (1.13, 1.348, 1.39), (1.159, 1.136, 1.429), (1.127, 1.077, 1.449), (1.392, 4.535, 0.4214), (1.392, 4.377, 0.808), (1.392, 4.194, 0.9084), (1.392, 4.449, 0.7021), (1.392, 4.486, 0.5655), (1.392, 4.057, 0.9463), (1.392, 3.956, 0.9492), (1.392, 3.554, 0.9198), (1.392, 3.223, 0.6452), (1.392, 3.228, 0.5285), (1.392, 3.226, 0.4019), (1.392, 3.706, 0.945), (1.392, 3.256, 0.7149), (1.392, 3.219, 0.5842), (1.392, 3.414, 0.8711), (1.392, 3.324, 0.8052), (1.392, 3.224, 0.4574)], [(666, 670), (667, 668), (669, 667), (670, 669), (668, 671), (671, 672), (677, 673), (678, 674), (679, 675), (682, 676), (672, 677), (681, 678), (674, 679), (673, 680), (680, 681), (675, 682)], [(484, 14, 0, 479), (490, 445, 3, 480), (483, 11, 4, 481), (480, 3, 5, 482), (494, 8, 10, 496), (497, 13, 9, 495), (505, 447, 8, 494), (498, 15, 7, 493), (499, 42, 13, 497), (485, 40, 11, 483), (506, 456, 15, 498), (491, 454, 14, 484), (457, 22, 39, 460), (53, 71, 21, 68), (46, 62, 76, 78), (448, 17, 33, 451), (22, 16, 39), (17, 19, 37, 33), (478, 458, 29, 469), (471, 44, 28, 468), (465, 25, 27, 467), (468, 28, 26, 466), (477, 449, 25, 465), (469, 29, 24, 464), (461, 460, 39, 52), (52, 39, 16, 45), (452, 451, 33, 48), (69, 67, 35, 49), (48, 33, 37, 50), (66, 18, 35, 67), (470, 23, 44, 471), (47, 70, 71, 53), (391, 403, 402, 40), (492, 6, 42, 499), (515, 47, 53, 514), (509, 48, 50, 511), (512, 69, 49, 510), (529, 452, 48, 509), (513, 52, 45, 507), (530, 461, 52, 513), (21, 38, 81, 80), (514, 53, 68, 508), (20, 54, 61, 43), (457, 462, 60, 22), (43, 61, 59, 66), (22, 60, 55, 16), (448, 453, 56, 17), (66, 59, 57, 18), (17, 56, 58, 19), (518, 12, 63, 508), (516, 72, 69, 512), (38, 64, 77, 81), (38, 21, 66, 67), (64, 38, 67, 69), (521, 63, 12, 518), (517, 51, 72, 516), (71, 70, 20, 43), (51, 64, 69, 72), (76, 80, 88, 84), (519, 78, 86, 522), (79, 78, 76, 77), (521, 46, 78, 519), (62, 21, 80, 76), (64, 51, 79, 77), (517, 73, 74, 520), (21, 62, 68), (21, 71, 43, 66), (84, 88, 89, 85), (522, 86, 87, 523), (78, 79, 87, 86), (520, 74, 82, 523), (81, 77, 85, 89), (80, 81, 89, 88), (77, 76, 84, 85), (176, 108, 107, 175), (177, 109, 108, 176), (653, 652, 92, 93), (648, 647, 95, 96), (114, 179, 180, 174), (98, 129, 130, 99), (100, 99, 130, 131), (658, 271, 181, 655), (168, 118, 117, 167), (169, 119, 118, 168), (350, 348, 119, 169), (122, 91, 90, 121), (92, 91, 122, 123), (93, 124, 125, 94), (127, 96, 95, 126), (361, 96, 127, 365), (129, 98, 97, 128), (269, 100, 131, 270), (102, 101, 132, 133), (103, 102, 133, 134), (347, 103, 134, 349), (124, 93, 92, 123), (126, 95, 94, 125), (647, 646, 94, 95), (656, 655, 181, 182), (157, 122, 121, 156), (247, 246, 139, 154), (248, 247, 154, 153), (159, 160, 125, 124), (249, 254, 152, 151), (250, 249, 151, 155), (367, 365, 127, 162), (251, 255, 150, 149), (164, 165, 130, 129), (165, 166, 131, 130), (252, 253, 166, 165), (251, 252, 165, 164), (129, 128, 163, 164), (374, 367, 162, 250), (127, 126, 161, 162), (126, 125, 160, 161), (248, 254, 160, 159), (124, 123, 158, 159), (123, 122, 157, 158), (246, 157, 156, 245), (240, 227, 226, 239), (659, 350, 169, 645), (645, 169, 168, 644), (644, 168, 167, 643), (112, 111, 171, 172), (113, 112, 172, 173), (110, 109, 177, 178), (652, 177, 176, 651), (651, 176, 175, 650), (110, 178, 171, 111), (653, 646, 171, 178), (369, 113, 173, 372), (661, 362, 97, 654), (654, 97, 98, 649), (649, 98, 99, 656), (271, 272, 116, 181), (181, 116, 115, 182), (182, 115, 114, 174), (198, 197, 188, 189), (208, 207, 191, 187), (207, 217, 186, 191), (218, 198, 189, 192), (223, 218, 192, 190), (197, 208, 187, 188), (217, 232, 185, 186), (267, 268, 228, 213), (213, 228, 229, 214), (214, 229, 230, 215), (355, 358, 231, 216), (216, 231, 232, 217), (265, 262, 212, 193), (193, 212, 211, 194), (194, 211, 210, 195), (351, 354, 209, 196), (196, 209, 208, 197), (264, 263, 222, 227), (227, 222, 221, 226), (226, 221, 220, 225), (357, 356, 219, 224), (224, 219, 218, 223), (263, 261, 202, 222), (222, 202, 201, 221), (221, 201, 200, 220), (356, 352, 199, 219), (219, 199, 198, 218), (266, 267, 213, 203), (203, 213, 214, 204), (204, 214, 215, 205), (353, 355, 216, 206), (206, 216, 217, 207), (262, 266, 203, 212), (212, 203, 204, 211), (211, 204, 205, 210), (354, 353, 206, 209), (209, 206, 207, 208), (261, 265, 193, 202), (202, 193, 194, 201), (201, 194, 195, 200), (352, 351, 196, 199), (199, 196, 197, 198), (239, 226, 225, 241), (360, 357, 224, 242), (242, 224, 223, 243), (243, 223, 190, 244), (136, 237, 238, 137), (135, 236, 237, 136), (349, 359, 236, 135), (133, 233, 235, 134), (132, 234, 233, 133), (237, 243, 244, 238), (236, 242, 243, 237), (359, 360, 242, 236), (233, 239, 241, 235), (234, 240, 239, 233), (139, 246, 245, 138), (153, 152, 254, 248), (363, 374, 250, 155), (149, 148, 252, 251), (148, 147, 253, 252), (164, 163, 255, 251), (162, 161, 249, 250), (161, 160, 254, 249), (159, 158, 247, 248), (158, 157, 246, 247), (270, 131, 166, 273), (273, 166, 253, 274), (234, 259, 260, 240), (132, 256, 259, 234), (167, 117, 257, 258), (101, 146, 256, 132), (643, 167, 258, 657), (144, 143, 265, 261), (142, 183, 266, 262), (183, 141, 267, 266), (184, 144, 261, 263), (145, 184, 263, 264), (143, 142, 262, 265), (141, 140, 268, 267), (227, 240, 260, 264), (259, 273, 274, 260), (256, 270, 273, 259), (258, 257, 272, 271), (146, 269, 270, 256), (657, 258, 271, 658), (264, 260, 274, 145), (145, 274, 253, 147), (292, 291, 279, 280), (302, 301, 284, 282), (307, 292, 280, 281), (317, 316, 276, 275), (327, 326, 277, 278), (316, 336, 285, 276), (301, 307, 281, 284), (337, 327, 278, 283), (336, 346, 286, 285), (346, 302, 282, 286), (291, 337, 283, 279), (187, 191, 341, 287), (287, 341, 340, 288), (288, 340, 339, 289), (289, 339, 338, 290), (290, 338, 337, 291), (244, 190, 306, 342), (342, 306, 305, 343), (343, 305, 304, 344), (344, 304, 303, 345), (345, 303, 302, 346), (238, 244, 342, 332), (332, 342, 343, 333), (333, 343, 344, 334), (334, 344, 345, 335), (335, 345, 346, 336), (191, 186, 331, 341), (341, 331, 330, 340), (340, 330, 329, 339), (339, 329, 328, 338), (338, 328, 327, 337), (192, 189, 311, 297), (297, 311, 310, 298), (298, 310, 309, 299), (299, 309, 308, 300), (300, 308, 307, 301), (137, 238, 332, 312), (312, 332, 333, 313), (313, 333, 334, 314), (314, 334, 335, 315), (315, 335, 336, 316), (186, 185, 322, 331), (331, 322, 323, 330), (330, 323, 324, 329), (329, 324, 325, 328), (328, 325, 326, 327), (106, 137, 312, 321), (321, 312, 313, 320), (320, 313, 314, 319), (319, 314, 315, 318), (318, 315, 316, 317), (189, 188, 296, 311), (311, 296, 295, 310), (310, 295, 294, 309), (309, 294, 293, 308), (308, 293, 292, 307), (190, 192, 297, 306), (306, 297, 298, 305), (305, 298, 299, 304), (304, 299, 300, 303), (303, 300, 301, 302), (188, 187, 287, 296), (296, 287, 288, 295), (295, 288, 289, 294), (294, 289, 290, 293), (293, 290, 291, 292), (235, 241, 360, 359), (134, 235, 359, 349), (241, 225, 357, 360), (200, 195, 351, 352), (210, 205, 353, 354), (205, 215, 355, 353), (220, 200, 352, 356), (225, 220, 356, 357), (195, 210, 354, 351), (215, 230, 358, 355), (104, 347, 349, 135), (150, 255, 373, 364), (364, 373, 374, 363), (648, 96, 361, 660), (660, 361, 362, 661), (179, 370, 371, 180), (370, 369, 372, 371), (255, 163, 368, 373), (373, 368, 367, 374), (163, 128, 366, 368), (368, 366, 365, 367), (97, 362, 366, 128), (362, 361, 365, 366), (430, 435, 382, 377), (527, 434, 381, 524), (434, 433, 380, 381), (475, 431, 378, 472), (430, 377, 380, 433), (503, 429, 376, 500), (488, 428, 375, 486), (397, 398, 117, 118), (439, 444, 390, 385), (528, 443, 389, 525), (443, 442, 388, 389), (476, 440, 386, 473), (439, 385, 388, 442), (504, 438, 384, 501), (489, 437, 383, 487), (455, 396, 272, 257), (446, 399, 115, 116), (436, 400, 179, 114), (400, 401, 370, 179), (401, 402, 369, 370), (105, 404, 348), (463, 397, 118, 119), (70, 47, 394), (20, 70, 394), (470, 6, 393, 474), (54, 20, 394), (515, 1, 392, 526), (492, 54, 394, 502), (454, 5, 397, 463), (0, 14, 404, 105), (369, 402, 403, 113), (11, 40, 402, 401), (4, 11, 401, 400), (428, 4, 400, 436), (437, 375, 399, 446), (445, 383, 396, 455), (5, 3, 398, 397), (23, 395, 391, 40, 485, 44), (391, 406, 112, 113), (391, 113, 403), (112, 406, 408, 111), (111, 408, 409, 110), (108, 109, 411, 410), (107, 108, 410, 407), (109, 110, 409, 411), (419, 418, 413, 412), (418, 424, 414, 413), (424, 427, 415, 414), (411, 409, 425, 422), (422, 425, 426, 423), (423, 426, 427, 424), (410, 411, 422, 416), (416, 422, 423, 417), (417, 423, 424, 418), (407, 410, 416, 421), (421, 416, 417, 420), (420, 417, 418, 419), (375, 428, 436, 399), (399, 436, 114, 115), (481, 4, 428, 488), (495, 9, 429, 503), (18, 430, 433, 35), (466, 26, 431, 475), (49, 35, 433, 434), (510, 49, 434, 527), (18, 57, 435, 430), (383, 437, 446, 396), (396, 446, 116, 272), (486, 375, 437, 489), (500, 376, 438, 504), (377, 439, 442, 380), (472, 378, 440, 476), (381, 380, 442, 443), (524, 381, 443, 528), (377, 382, 444, 439), (3, 445, 455, 398), (398, 455, 257, 117), (385, 390, 453, 448), (525, 389, 452, 529), (389, 388, 451, 452), (473, 386, 449, 477), (385, 448, 451, 388), (501, 384, 447, 505), (487, 383, 445, 490), (14, 454, 463, 404), (404, 463, 119, 348), (19, 58, 462, 457), (511, 50, 461, 530), (50, 37, 460, 461), (467, 27, 458, 478), (19, 457, 460, 37), (482, 5, 454, 491), (496, 10, 456, 506), (10, 467, 478, 456), (384, 473, 477, 447), (376, 472, 476, 438), (9, 466, 475, 429), (23, 470, 474, 395), (438, 476, 473, 384), (429, 475, 472, 376), (6, 470, 471, 42), (15, 469, 464, 7), (447, 477, 465, 8), (13, 468, 466, 9), (8, 465, 467, 10), (42, 471, 468, 13), (456, 478, 469, 15), (27, 482, 491, 458), (386, 487, 490, 449), (378, 486, 489, 440), (26, 481, 488, 431), (440, 489, 487, 386), (431, 488, 486, 378), (458, 491, 484, 29), (44, 485, 483, 28), (25, 480, 482, 27), (28, 483, 481, 26), (449, 490, 480, 25), (29, 484, 479, 24), (58, 496, 506, 462), (390, 501, 505, 453), (382, 500, 504, 444), (57, 495, 503, 435), (6, 492, 502, 393), (444, 504, 501, 390), (435, 503, 500, 382), (54, 492, 499, 61), (462, 506, 498, 60), (61, 499, 497, 59), (60, 498, 493, 55), (453, 505, 494, 56), (59, 497, 495, 57), (56, 494, 496, 58), (36, 511, 530, 459), (387, 525, 529, 450), (379, 524, 528, 441), (31, 510, 527, 432), (47, 515, 526, 394), (441, 528, 525, 387), (432, 527, 524, 379), (79, 520, 523, 87), (83, 522, 523, 82), (51, 517, 520, 79), (63, 521, 519, 75), (75, 519, 522, 83), (73, 517, 516, 65), (46, 521, 518, 62), (65, 516, 512, 34), (62, 518, 508, 68), (41, 514, 508, 63), (459, 530, 513, 30), (30, 513, 507, 2), (450, 529, 509, 32), (34, 512, 510, 31), (32, 509, 511, 36), (1, 515, 514, 41), (557, 556, 535, 542), (559, 558, 538, 537), (561, 560, 405, 540), (563, 562, 536, 533), (564, 557, 542, 531), (565, 561, 540, 534), (566, 565, 534, 539), (556, 563, 533, 535), (562, 567, 541, 536), (567, 568, 532, 541), (560, 559, 537, 405), (568, 566, 539, 532), (534, 540, 553, 547), (542, 535, 548, 555), (531, 542, 555, 544), (539, 534, 547, 552), (535, 533, 546, 548), (405, 537, 550, 543), (533, 536, 549, 546), (540, 405, 543, 553), (532, 539, 552, 545), (536, 541, 554, 549), (541, 532, 545, 554), (537, 538, 551, 550), (641, 636, 566, 568), (638, 642, 559, 560), (640, 641, 568, 567), (639, 640, 567, 562), (637, 633, 563, 556), (636, 635, 565, 566), (635, 632, 561, 565), (634, 631, 557, 564), (633, 639, 562, 563), (632, 638, 560, 561), (631, 637, 556, 557), (551, 538, 569, 570), (320, 570, 569, 321), (538, 558, 170, 569), (321, 569, 170, 106), (582, 578, 572, 576), (580, 582, 576, 574), (573, 575, 581, 579), (579, 581, 582, 580), (575, 571, 577, 581), (581, 577, 578, 582), (627, 628, 575, 573), (628, 585, 586, 629), (572, 578, 590, 591), (578, 577, 588, 590), (577, 571, 589, 588), (277, 603, 609, 278), (278, 609, 602, 283), (283, 602, 606, 279), (279, 606, 601, 280), (280, 601, 605, 281), (281, 605, 608, 284), (284, 608, 607, 282), (282, 607, 600, 286), (286, 600, 604, 285), (285, 604, 599, 276), (587, 591, 597, 593), (590, 596, 597, 591), (588, 594, 596, 590), (589, 595, 594, 588), (593, 597, 614, 610), (596, 613, 614, 597), (594, 611, 613, 596), (595, 612, 611, 594), (598, 615, 612, 595), (599, 616, 615, 598), (575, 628, 629, 571), (584, 585, 628, 627), (592, 589, 571, 629), (586, 583, 592, 629), (276, 592, 583, 275), (592, 598, 595, 589), (276, 599, 598, 592), (604, 621, 616, 599), (600, 617, 621, 604), (607, 624, 617, 600), (608, 625, 624, 607), (605, 622, 625, 608), (601, 618, 622, 605), (606, 623, 618, 601), (602, 619, 623, 606), (609, 626, 619, 602), (603, 620, 626, 609), (170, 663, 120, 630, 106), (137, 106, 630, 136), (136, 630, 104, 135), (105, 663, 662, 642), (507, 45, 637, 631), (479, 0, 638, 632), (16, 55, 639, 633), (2, 507, 631, 634), (24, 479, 632, 635), (464, 24, 635, 636), (45, 16, 633, 637), (55, 493, 640, 639), (493, 7, 641, 640), (0, 105, 642, 638), (7, 464, 636, 641), (372, 660, 661, 371), (173, 648, 660, 372), (146, 657, 658, 269), (101, 643, 657, 146), (174, 649, 656, 182), (180, 654, 649, 174), (371, 661, 654, 180), (93, 94, 646, 653), (91, 651, 650, 90), (92, 652, 651, 91), (102, 644, 643, 101), (103, 645, 644, 102), (347, 659, 645, 103), (99, 100, 655, 656), (172, 171, 646, 647), (269, 658, 655, 100), (173, 172, 647, 648), (178, 177, 652, 653), (120, 663, 105, 665, 664), (350, 665, 105, 348), (659, 347, 104, 664), (642, 662, 558, 559), (662, 663, 170, 558), (664, 104, 630, 120), (664, 665, 350, 659)])
me_plane_001.polygons.foreach_set('use_smooth', [True] * 597)
_k = {(66, 67): 0.96078, (67, 69): 0.96078, (65, 516): 0.96078, (21, 38): 0.24706, (38, 64): 0.24706, (73, 517): 0.24706, (72, 516): 0.96078, (51, 517): 0.24706}
me_plane_001.attributes.new('crease_edge', 'FLOAT', 'EDGE').data.foreach_set('value', [_k.get((min(e.vertices), max(e.vertices)), 0.0) for e in me_plane_001.edges])
_uv = me_plane_001.uv_layers.new(name='UVMap')
_uv.uv.foreach_set('vector', [0.9482, 0.8811, 1.0, 0.8811, 1.0, 1.0, 0.9482, 1.0, 0.9482, 0.5556, 1.0, 0.5556, 1.0, 0.6065, 0.9482, 0.6065, 0.9482, 0.04689, 1.0, 0.05921, 1.0, 0.2091, 0.9482, 0.2091, 0.9482, 0.6065, 1.0, 0.6065, 1.0, 0.75, 0.9482, 0.75, 0.7499, 0.6065, 0.8103, 0.6065, 0.8103, 0.75, 0.7473, 0.75, 0.8167, 0.03421, 0.9283, 0.03347, 0.8103, 0.2091, 0.7665, 0.2091, 0.752, 0.5556, 0.8103, 0.5556, 0.8103, 0.6065, 0.7499, 0.6065, 0.7473, 0.8811, 0.8103, 0.8811, 0.8103, 1.0, 0.7473, 1.0, 0.7668, 0.03035, 0.8386, 0.0301, 0.9283, 0.03347, 0.8167, 0.03421, 0.9482, 0.03215, 1.0, 0.03389, 1.0, 0.05921, 0.9482, 0.04689, 0.7473, 0.817, 0.8103, 0.817, 0.8103, 0.8811, 0.7473, 0.8811, 0.9482, 0.817, 1.0, 0.817, 1.0, 0.8811, 0.9482, 0.8811, 0.6575, 0.817, 0.6575, 0.8811, 0.6489, 0.8811, 0.6489, 0.817, 0.6483, 0.03108, 0.6586, 0.03085, 0.6557, 0.03532, 0.6422, 0.03565, 0.06285, 0.003641, -0.007324, -0.0004272, -0.007324, -0.0004272, -0.00293, 3.052e-05, 0.6689, 0.5556, 0.6638, 0.6065, 0.6549, 0.6065, 0.6583, 0.5556, 0.6575, 0.8811, 0.6491, 1.0, 0.6489, 0.8811, 0.6638, 0.6065, 0.6575, 0.75, 0.6489, 0.75, 0.6549, 0.6065, 0.8703, 0.817, 0.8967, 0.817, 0.8967, 0.8811, 0.8703, 0.8811, 0.8789, 0.03032, 0.8967, 0.03041, 0.8967, 0.03464, 0.9063, 0.03428, 0.8703, 0.6065, 0.8967, 0.6065, 0.8967, 0.75, 0.8703, 0.75, 0.9063, 0.03428, 0.8967, 0.03464, 0.8967, 0.2091, 0.8703, 0.2091, 0.8703, 0.5556, 0.8967, 0.5556, 0.8967, 0.6065, 0.8703, 0.6065, 0.8703, 0.8811, 0.8967, 0.8811, 0.8967, 1.0, 0.8703, 1.0, 0.6422, 0.817, 0.6489, 0.817, 0.6489, 0.8811, 0.6422, 0.8811, 0.6422, 0.8811, 0.6489, 0.8811, 0.6491, 1.0, 0.6422, 1.0, 0.6511, 0.5556, 0.6583, 0.5556, 0.6549, 0.6065, 0.6478, 0.6065, 0.6422, 0.03565, 0.6491, 0.03548, 0.6818, 0.2091, 0.6736, 0.2091, 0.6478, 0.6065, 0.6549, 0.6065, 0.6489, 0.75, 0.6422, 0.75, 0.6575, 0.03527, 0.704, 0.2091, 0.6818, 0.2091, 0.6491, 0.03548, 0.8703, 0.0, 0.8967, 0.0, 0.8967, 0.03041, 0.8789, 0.03032, 0.6924, -0.001821, 0.7035, -0.001927, 0.6586, 0.03085, 0.6483, 0.03108, 1.0, 0.0, 0.0, 0.0, 0.1977, 0.01028, 1.0, 0.03389, 0.7702, -0.000831, 0.8103, 0.0, 0.8386, 0.0301, 0.7668, 0.03035, 0.5962, -0.0009104, 0.6924, -0.001821, 0.6483, 0.03108, 0.5741, 0.03273, 0.5739, 0.6065, 0.6478, 0.6065, 0.6422, 0.75, 0.5711, 0.75, 0.5711, 0.03741, 0.6422, 0.03565, 0.6736, 0.2091, 0.5868, 0.2091, 0.5756, 0.5556, 0.6511, 0.5556, 0.6478, 0.6065, 0.5739, 0.6065, 0.5711, 0.8811, 0.6422, 0.8811, 0.6422, 1.0, 0.5711, 1.0, 0.5711, 0.817, 0.6422, 0.817, 0.6422, 0.8811, 0.5711, 0.8811, 0.6563, 0.0353, 0.2896, 0.01558, 0.2896, 0.01558, 0.6563, 0.0353, 0.5741, 0.03273, 0.6483, 0.03108, 0.6422, 0.03565, 0.5711, 0.03741, 0.7131, -0.002017, 0.7302, -0.001662, 0.695, 0.03061, 0.6643, 0.03072, 0.6575, 0.817, 0.6844, 0.817, 0.6844, 0.8811, 0.6575, 0.8811, 0.6643, 0.03072, 0.695, 0.03061, 0.7052, 0.03496, 0.6575, 0.03527, 0.6575, 0.8811, 0.6844, 0.8811, 0.6844, 1.0, 0.6491, 1.0, 0.6689, 0.5556, 0.6938, 0.5556, 0.6895, 0.6065, 0.6638, 0.6065, 0.6575, 0.03527, 0.7052, 0.03496, 0.7227, 0.2091, 0.704, 0.2091, 0.6638, 0.6065, 0.6895, 0.6065, 0.6844, 0.75, 0.6575, 0.75, 0.5711, 0.03741, 0.5, 0.03917, 0.5, 0.03917, 0.5711, 0.03741, 0.4839, 0.02686, 0.6422, 0.03565, 0.6422, 0.03565, 0.4839, 0.02686, 0.2896, 0.01558, 0.0, 0.0, 0.0, 0.0, 0.2896, 0.01558, 0.2896, 0.01558, 0.6563, 0.0353, 0.6575, 0.03527, 0.6491, 0.03548, 0.0, 0.0, 0.2896, 0.01558, 0.6491, 0.03548, 0.6422, 0.03565, 0.2814, 0.0214, 0.5, 0.03917, 0.5, 0.03917, 0.5711, 0.03741, 0.25, 0.01958, 0.0, 0.0, 0.6422, 0.03565, 0.5711, 0.03741, 0.6586, 0.03085, 0.7035, -0.001927, 0.7131, -0.002017, 0.6643, 0.03072, 0.0, 0.0, 0.0, 0.0, 0.6422, 0.03565, 0.6422, 0.03565, -0.007324, -0.0004272, 0.6563, 0.0353, 0.6563, 0.0353, -0.007324, -0.0004272, 0.2485, 0.0196, -0.00293, 3.052e-05, -0.00293, 3.052e-05, 0.2485, 0.0196, 0.0, 0.0, -0.00293, 3.052e-05, -0.007324, -0.0004272, 0.0, 0.0, 0.2814, 0.0214, 0.06285, 0.003641, -0.00293, 3.052e-05, 0.2485, 0.0196, -0.007324, -0.0004272, 0.6563, 0.0353, 0.6563, 0.0353, -0.007324, -0.0004272, 0.0, 0.0, 0.0, 0.0, 0.0, 0.0, 0.0, 0.0, 0.25, 0.01958, 0.5, 0.03917, 0.5, 0.03917, 0.25, 0.01958, 0.6563, 0.0353, -0.007324, -0.0004272, 0.6422, 0.03565, 0.6557, 0.03532, 0.6586, 0.03085, 0.6643, 0.03072, 0.6575, 0.03527, -0.007324, -0.0004272, 0.6563, 0.0353, 0.2896, 0.01558, 0.0, 0.0, 0.2485, 0.0196, -0.00293, 3.052e-05, 0.0, 0.0, 0.25, 0.01958, -0.00293, 3.052e-05, 0.0, 0.0, 0.0, 0.0, -0.00293, 3.052e-05, 0.25, 0.01958, 0.5, 0.03917, 0.5, 0.03917, 0.25, 0.01958, 0.2896, 0.01558, 0.0, 0.0, 0.0, 0.0, 0.2896, 0.01558, 0.6563, 0.0353, 0.2896, 0.01558, 0.2896, 0.01558, 0.6563, 0.0353, 0.0, 0.0, -0.007324, -0.0004272, -0.007324, -0.0004272, 0.0, 0.0, 0.0, 0.0, 0.0, 0.0, 0.0, 0.0, 0.0, 0.0, 0.0, 0.0, 0.0, 0.0, 0.0, 0.0, 0.0, 0.0, 0.0, 0.0, 0.0, 0.0, 0.0, 0.0, 0.0, 0.0, 0.0, 0.0, 0.0, 0.0, 0.0, 0.0, 0.0, 0.0, 0.0, 0.0, 0.0, 0.0, 0.0, 0.0, 0.0, 0.0, 0.0, 0.0, 0.0, 0.0, 0.0, 0.0, 0.0, 0.0, 0.0, 0.0, 0.0, 0.0, 0.0, 0.0, 0.0, 0.0, 0.0, 0.0, 0.0, 0.0, 0.0, 0.0, 0.0, 0.0, 0.0, 0.0, 0.0, 0.0, 0.0, 0.0, 0.0, 0.0, 0.0, 0.0, 0.0, 0.0, 0.0, 0.0, 0.0, 0.0, 0.0, 0.0, 0.0, 0.0, 0.0, 0.0, 0.0, 0.0, 0.0, 0.0, 0.0, 0.0, 0.0, 0.0, 0.0, 0.0, 0.0, 0.0, 0.0, 0.0, 0.0, 0.0, 0.0, 0.0, 0.0, 0.0, 0.0, 0.0, 0.0, 0.0, 0.0, 0.0, 0.0, 0.0, 0.0, 0.0, 0.0, 0.0, 0.0, 0.0, 0.0, 0.0, 0.0, 0.0, 0.0, 0.0, 0.0, 0.0, 0.0, 0.0, 0.0, 0.0, 0.0, 0.0, 0.0, 0.0, 0.0, 0.0, 0.0, 0.0, 0.0, 0.0, 0.0, 0.0, 0.0, 0.0, 0.0, 0.0, 0.0, 0.0, 0.0, 0.0, 0.0, 0.0, 0.0, 0.0, 0.0, 0.0, 0.0, 0.0, 0.0, 0.0, 0.0, 0.0, 0.0, 0.0, 0.0, 0.0, 0.0, 0.0, 0.0, 0.0, 0.0, 0.0, 0.0, 0.0, 0.0, 0.0, 0.0, 0.0, 0.0, 0.0, 0.0, 0.0, 0.0, 0.0, 0.0, 0.0, 0.0, 0.0, 0.0, 0.0, 0.0, 0.0, 0.0, 0.0, 0.0, 0.0, 0.0, 0.0, 0.0, 0.0, 0.0, 0.0, 0.0, 0.0, 0.0, 0.0, 0.0, 0.0, 0.0, 0.0, 0.0, 0.0, 0.0, 0.0, 0.0, 0.0, 0.0, 0.0, 0.0, 0.0, 0.0, 0.0, 0.0, 0.0, 0.0, 0.0, 0.0, 0.0, 0.0, 0.0, 0.0, 0.0, 0.0, 0.0, 0.0, 0.0, 0.0, 0.0, 0.0, 0.0, 0.0, 0.0, 0.0, 0.0, 0.0, 0.0, 0.0, 0.0, 0.0, 0.0, 0.0, 0.0, 0.0, 0.0, 0.0, 0.0, 0.0, 0.0, 0.0, 0.0, 0.0, 0.0, 0.0, 0.0, 0.0, 0.0, 0.0, 0.0, 0.0, 0.0, 0.0, 0.0, 0.0, 0.0, 0.0, 0.0, 0.0, 0.0, 0.0, 0.0, 0.0, 0.0, 0.0, 0.0, 0.0, 0.0, 0.0, 0.0, 0.0, 0.0, 0.0, 0.0, 0.0, 0.0, 0.0, 0.0, 0.0, 0.0, 0.0, 0.0, 0.0, 0.0, 0.0, 0.0, 0.0, 0.0, 0.0, 0.0, 0.0, 0.0, 0.0, 0.0, 0.0, 0.0, 0.0, 0.0, 0.0, 0.0, 0.0, 0.0, 0.0, 0.0, 0.0, 0.0, 0.0, 0.0, 0.0, 0.0, 0.0, 0.0, 0.0, 0.0, 0.0, 0.0, 0.0, 0.0, 0.0, 0.0, 0.0, 0.0, 0.0, 0.0, 0.0, 0.0, 0.0, 0.0, 0.0, 0.0, 0.0, 0.0, 0.0, 0.0, 0.0, 0.0, 0.0, 0.0, 0.0, 0.0, 0.0, 0.0, 0.0, 0.0, 0.0, 0.0, 0.0, 0.0, 0.0, 0.0, 0.0, 0.0, 0.0, 0.0, 0.0, 0.0, 0.0, 0.0, 0.0, 0.0, 0.0, 0.0, 0.0, 0.0, 0.0, 0.0, 0.0, 0.0, 0.0, 0.0, 0.0, 0.0, 0.0, 0.0, 0.0, 0.0, 0.0, 0.0, 0.0, 0.0, 0.0, 0.0, 0.0, 0.0, 0.0, 0.0, 0.0, 0.0, 0.0, 0.0, 0.0, 0.0, 0.0, 0.0, 0.0, 0.0, 0.0, 0.0, 0.0, 0.0, 0.0, 0.0, 0.0, 0.0, 0.0, 0.0, 0.0, 0.0, 0.0, 0.0, 0.0, 0.0, 0.0, 0.0, 0.0, 0.0, 0.0, 0.0, 0.0, 0.0, 0.0, 0.0, 0.0, 0.0, 0.0, 0.0, 0.0, 0.0, 0.0, 0.0, 0.0, 0.0, 0.0, 0.0, 0.0, 0.0, 0.0, 0.0, 0.0, 0.0, 0.0, 0.0, 0.0, 0.0, 0.0, 0.0, 0.0, 0.0, 0.0, 0.0, 0.0, 0.0, 0.0, 0.0, 0.0, 0.0, 0.0, 0.0, 0.0, 0.0, 0.0, 0.0, 0.0, 0.0, 0.0, 0.0, 0.0, 0.0, 0.0, 0.0, 0.0, 0.0, 0.0, 0.0, 0.0, 0.0, 0.0, 0.0, 0.0, 0.0, 0.0, 0.0, 0.0, 0.0, 0.0, 0.0, 0.0, 0.0, 0.0, 0.0, 0.0, 0.0, 0.0, 0.0, 0.0, 0.0, 0.0, 0.0, 0.0, 0.0, 0.0, 0.0, 0.0, 0.0, 0.0, 0.0, 0.0, 0.0, 0.0, 0.0, 0.0, 0.0, 0.0, 0.0, 0.0, 0.0, 0.0, 0.0, 0.0, 0.0, 0.0, 0.0, 0.0, 0.0, 0.0, 0.0, 0.0, 0.0, 0.0, 0.0, 0.0, 0.0, 0.0, 0.0, 0.0, 0.0, 0.0, 0.0, 0.0, 0.0, 0.0, 0.0, 0.0, 0.0, 0.0, 0.0, 0.0, 0.0, 0.0, 0.0, 0.0, 0.0, 0.0, 0.0, 0.0, 0.0, 0.0, 0.0, 0.0, 0.0, 0.0, 0.0, 0.0, 0.0, 0.0, 0.0, 0.0, 0.0, 0.0, 0.0, 0.0, 0.0, 0.0, 0.0, 0.0, 0.0, 0.0, 0.0, 0.0, 0.0, 0.0, 0.0, 0.0, 0.0, 0.0, 0.0, 0.0, 0.0, 0.0, 0.0, 0.0, 0.0, 0.0, 0.0, 0.0, 0.0, 0.0, 0.0, 0.0, 0.0, 0.0, 0.0, 0.0, 0.0, 0.0, 0.0, 0.0, 0.0, 0.0, 0.0, 0.0, 0.0, 0.0, 0.0, 0.0, 0.0, 0.0, 0.0, 0.0, 0.0, 0.0, 0.0, 0.0, 0.0, 0.0, 0.0, 0.0, 0.0, 0.0, 0.0, 0.0, 0.0, 0.0, 0.0, 0.0, 0.0, 0.0, 0.0, 0.0, 0.0, 0.0, 0.0, 0.0, 0.0, 0.0, 0.0, 0.0, 0.0, 0.0, 0.0, 0.0, 0.0, 0.0, 0.0, 0.0, 0.0, 0.0, 0.0, 0.0, 0.0, 0.0, 0.0, 0.0, 0.0, 0.0, 0.0, 0.0, 0.0, 0.0, 0.0, 0.0, 0.0, 0.0, 0.0, 0.0, 0.0, 0.0, 0.0, 0.0, 0.0, 0.0, 0.0, 0.0, 0.0, 0.0, 0.0, 0.0, 0.0, 0.0, 0.0, 0.0, 0.0, 0.0, 0.0, 0.0, 0.0, 0.0, 0.0, 0.0, 0.0, 0.0, 0.0, 0.0, 0.0, 0.0, 0.0, 0.0, 0.0, 0.0, 0.0, 0.0, 0.0, 0.0, 0.0, 0.0, 0.0, 0.0, 0.0, 0.0, 0.0, 0.0, 0.0, 0.0, 0.0, 0.0, 0.0, 0.0, 0.0, 0.0, 0.0, 0.0, 0.0, 0.0, 0.0, 0.0, 0.0, 0.0, 0.0, 0.0, 0.0, 0.0, 0.0, 0.0, 0.0, 0.0, 0.0, 0.0, 0.0, 0.0, 0.0, 0.0, 0.0, 0.0, 0.0, 0.0, 0.0, 0.0, 0.0, 0.0, 0.0, 0.0, 0.0, 0.0, 0.0, 0.0, 0.0, 0.0, 0.0, 0.0, 0.0, 0.0, 0.0, 0.0, 0.0, 0.0, 0.0, 0.0, 0.0, 0.0, 0.0, 0.0, 0.0, 0.0, 0.0, 0.0, 0.0, 0.0, 0.0, 0.0, 0.0, 0.0, 0.0, 0.0, 0.0, 0.0, 0.0, 0.0, 0.0, 0.0, 0.0, 0.0, 0.0, 0.0, 0.0, 0.0, 0.0, 0.0, 0.0, 0.0, 0.0, 0.0, 0.0, 0.0, 0.0, 0.0, 0.0, 0.0, 0.0, 0.0, 0.0, 0.0, 0.0, 0.0, 0.0, 0.0, 0.0, 0.0, 0.0, 0.0, 0.0, 0.0, 0.0, 0.0, 0.0, 0.0, 0.0, 0.0, 0.0, 0.0, 0.0, 0.0, 0.0, 0.0, 0.0, 0.0, 0.0, 0.0, 0.0, 0.0, 0.0, 0.0, 0.0, 0.0, 0.0, 0.0, 0.0, 0.0, 0.0, 0.0, 0.0, 0.0, 0.0, 0.0, 0.0, 0.0, 0.0, 0.0, 0.0, 0.0, 0.0, 0.0, 0.0, 0.0, 0.0, 0.0, 0.0, 0.0, 0.0, 0.0, 0.0, 0.0, 0.0, 0.0, 0.0, 0.0, 0.0, 0.0, 0.0, 0.0, 0.0, 0.0, 0.0, 0.0, 0.0, 0.0, 0.0, 0.0, 0.0, 0.0, 0.0, 0.0, 0.0, 0.0, 0.0, 0.0, 0.0, 0.0, 0.0, 0.0, 0.0, 0.0, 0.0, 0.0, 0.0, 0.0, 0.0, 0.0, 0.0, 0.0, 0.0, 0.0, 0.0, 0.0, 0.0, 0.0, 0.0, 0.0, 0.0, 0.0, 0.0, 0.0, 0.0, 0.0, 0.0, 0.0, 0.0, 0.0, 0.0, 0.0, 0.0, 0.0, 0.0, 0.0, 0.0, 0.0, 0.0, 0.0, 0.0, 0.0, 0.0, 0.0, 0.0, 0.0, 0.0, 0.0, 0.0, 0.0, 0.0, 0.0, 0.0, 0.0, 0.0, 0.0, 0.0, 0.0, 0.0, 0.0, 0.0, 0.0, 0.0, 0.0, 0.0, 0.0, 0.0, 0.0, 0.0, 0.0, 0.0, 0.0, 0.0, 0.0, 0.0, 0.0, 0.0, 0.0, 0.0, 0.0, 0.0, 0.0, 0.0, 0.0, 0.0, 0.0, 0.0, 0.0, 0.0, 0.0, 0.0, 0.0, 0.0, 0.0, 0.0, 0.0, 0.0, 0.0, 0.0, 0.0, 0.0, 0.0, 0.0, 0.0, 0.0, 0.0, 0.0, 0.0, 0.0, 0.0, 0.0, 0.0, 0.0, 0.0, 0.0, 0.0, 0.0, 0.0, 0.0, 0.0, 0.0, 0.0, 0.0, 0.0, 0.0, 0.0, 0.0, 0.0, 0.0, 0.0, 0.0, 0.0, 0.0, 0.0, 0.0, 0.0, 0.0, 0.0, 0.0, 0.0, 0.0, 0.0, 0.0, 0.0, 0.0, 0.0, 0.0, 0.0, 0.0, 0.0, 0.0, 0.0, 0.0, 0.0, 0.0, 0.0, 0.0, 0.0, 0.0, 0.0, 0.0, 0.0, 0.0, 0.0, 0.0, 0.0, 0.0, 0.0, 0.0, 0.0, 0.0, 0.0, 0.0, 0.0, 0.0, 0.0, 0.0, 0.0, 0.0, 0.0, 0.0, 0.0, 0.0, 0.0, 0.0, 0.0, 0.0, 0.0, 0.0, 0.0, 0.0, 0.0, 0.0, 0.0, 0.0, 0.0, 0.0, 0.0, 0.0, 0.0, 0.0, 0.0, 0.0, 0.0, 0.0, 0.0, 0.0, 0.0, 0.0, 0.0, 0.0, 0.0, 0.0, 0.0, 0.0, 0.0, 0.0, 0.0, 0.0, 0.0, 0.0, 0.0, 0.0, 0.0, 0.0, 0.0, 0.0, 0.0, 0.0, 0.0, 0.0, 0.0, 0.0, 0.0, 0.0, 0.0, 0.0, 0.0, 0.0, 0.0, 0.0, 0.0, 0.0, 0.0, 0.0, 0.0, 0.0, 0.0, 0.0, 0.0, 0.0, 0.0, 0.0, 0.0, 0.0, 0.0, 0.0, 0.0, 0.0, 0.0, 0.0, 0.0, 0.0, 0.0, 0.0, 0.0, 0.0, 0.0, 0.0, 0.0, 0.0, 0.0, 0.0, 0.0, 0.0, 0.0, 0.0, 0.0, 0.0, 0.0, 0.0, 0.0, 0.0, 0.0, 0.0, 0.0, 0.0, 0.0, 0.0, 0.0, 0.0, 0.0, 0.0, 0.0, 0.0, 0.0, 0.0, 0.0, 0.0, 0.0, 0.0, 0.0, 0.0, 0.0, 0.0, 0.0, 0.0, 0.0, 0.0, 0.0, 0.0, 0.0, 0.0, 0.0, 0.0, 0.0, 0.0, 0.0, 0.0, 0.0, 0.0, 0.0, 0.0, 0.0, 0.0, 0.0, 0.0, 0.0, 0.0, 0.0, 0.0, 0.0, 0.0, 0.0, 0.0, 0.0, 0.0, 0.0, 0.0, 0.0, 0.0, 0.0, 0.0, 0.0, 0.0, 0.0, 0.0, 0.0, 0.0, 0.0, 0.0, 0.0, 0.0, 0.0, 0.0, 0.0, 0.0, 0.0, 0.0, 0.0, 0.0, 0.0, 0.0, 0.0, 0.0, 0.0, 0.0, 0.0, 0.0, 0.0, 0.0, 0.0, 0.0, 0.0, 0.0, 0.0, 0.0, 0.0, 0.0, 0.0, 0.0, 0.0, 0.0, 0.0, 0.0, 0.0, 0.0, 0.0, 0.0, 0.0, 0.0, 0.0, 0.0, 0.0, 0.0, 0.0, 0.0, 0.0, 0.0, 0.0, 0.0, 0.0, 0.0, 0.0, 0.0, 0.0, 0.0, 0.0, 0.0, 0.0, 0.0, 0.0, 0.0, 0.0, 0.0, 0.0, 0.0, 0.0, 0.0, 0.0, 0.0, 0.0, 0.0, 0.0, 0.0, 0.0, 0.0, 0.0, 0.0, 0.0, 0.0, 0.0, 0.0, 0.0, 0.0, 0.0, 0.0, 0.0, 0.0, 0.0, 0.0, 0.0, 0.0, 0.0, 0.0, 0.0, 0.0, 0.0, 0.0, 0.0, 0.0, 0.0, 0.0, 0.0, 0.0, 0.0, 0.0, 0.0, 0.0, 0.0, 0.0, 0.0, 0.0, 0.0, 0.0, 0.0, 0.0, 0.0, 0.0, 0.0, 0.0, 0.0, 0.0, 0.0, 0.0, 0.0, 0.0, 0.0, 0.0, 0.0, 0.0, 0.0, 0.0, 0.0, 0.0, 0.0, 0.0, 0.0, 0.0, 0.0, 0.0, 0.0, 0.0, 0.0, 0.0, 0.0, 0.0, 0.0, 0.0, 0.0, 0.0, 0.0, 0.0, 0.0, 0.0, 0.0, 0.0, 0.0, 0.0, 0.0, 0.0, 0.0, 0.0, 0.0, 0.0, 0.0, 0.0, 0.0, 0.0, 0.0, 0.0, 0.0, 0.0, 0.0, 0.0, 0.0, 0.0, 0.0, 0.0, 0.0, 0.0, 0.0, 0.0, 0.0, 0.0, 0.0, 0.0, 0.0, 0.0, 0.0, 0.0, 0.0, 0.0, 0.0, 0.0, 0.0, 0.0, 0.0, 0.0, 0.0, 0.0, 0.0, 0.0, 0.0, 0.0, 0.0, 0.0, 0.0, 0.0, 0.0, 0.0, 0.0, 0.0, 0.0, 0.0, 0.0, 0.0, 0.0, 0.0, 0.0, 0.0, 0.0, 0.0, 0.0, 0.0, 0.0, 0.0, 0.0, 0.0, 0.0, 0.0, 0.0, 0.0, 0.0, 0.0, 0.0, 0.0, 0.0, 0.0, 0.0, 0.0, 0.0, 0.0, 0.0, 0.0, 0.0, 0.0, 0.0, 0.0, 0.0, 0.0, 0.0, 0.0, 0.0, 0.0, 0.0, 0.0, 0.0, 0.0, 0.0, 0.0, 0.0, 0.0, 0.0, 0.0, 0.0, 0.0, 0.0, 0.0, 0.0, 0.0, 0.0, 0.0, 0.0, 0.0, 0.0, 0.0, 0.0, 0.0, 0.0, 0.0, 0.0, 0.0, 0.0, 0.0, 0.0, 0.0, 0.0, 0.0, 0.0, 0.0, 0.0, 0.0, 0.0, 0.0, 0.0, 0.0, 0.0, 0.0, 0.0, 0.0, 0.0, 0.0, 0.0, 0.0, 0.0, 0.0, 0.0, 0.0, 0.0, 0.0, 0.0, 0.0, 0.0, 0.0, 0.0, 0.0, 0.0, 0.0, 0.0, 0.0, 0.0, 0.0, 0.0, 0.0, 0.0, 0.0, 0.0, 0.0, 0.0, 0.0, 0.0, 0.0, 0.0, 0.0, 0.0, 0.0, 0.0, 0.0, 0.0, 0.0, 0.0, 0.0, 0.0, 0.0, 0.0, 0.0, 0.0, 0.0, 0.0, 0.0, 0.0, 0.0, 0.0, 0.0, 0.0, 0.0, 0.0, 0.0, 0.0, 0.0, 0.0, 0.0, 0.0, 0.0, 0.0, 0.0, 0.0, 0.0, 0.0, 0.0, 0.0, 0.0, 0.0, 0.0, 0.0, 0.0, 0.0, 0.0, 0.0, 0.0, 0.0, 0.0, 0.0, 0.0, 0.0, 0.0, 0.0, 0.0, 0.0, 0.0, 0.0, 0.0, 0.0, 0.0, 0.0, 0.0, 0.0, 0.0, 0.0, 0.0, 0.0, 0.0, 0.0, 0.0, 0.0, 0.0, 0.0, 0.0, 0.0, 0.0, 0.0, 0.0, 0.0, 0.0, 0.0, 0.0, 0.0, 0.0, 0.0, 0.0, 0.0, 0.0, 0.0, 0.0, 0.0, 0.0, 0.0, 0.0, 0.0, 0.0, 0.0, 0.0, 0.0, 0.0, 0.0, 0.0, 0.0, 0.0, 0.0, 0.0, 0.0, 0.0, 0.0, 0.0, 0.0, 0.0, 0.0, 0.0, 0.0, 0.0, 0.0, 0.0, 0.0, 0.0, 0.0, 0.0, 0.0, 0.0, 0.0, 0.0, 0.0, 0.0, 0.0, 0.0, 0.0, 0.0, 0.0, 0.0, 0.0, 0.0, 0.0, 0.0, 0.0, 0.0, 0.0, 0.0, 0.0, 0.0, 0.0, 0.0, 0.0, 0.0, 0.0, 0.0, 0.0, 0.0, 0.0, 0.0, 0.0, 0.0, 0.0, 0.0, 0.0, 0.0, 0.0, 0.0, 0.0, 0.0, 0.0, 0.0, 0.0, 0.0, 0.0, 0.0, 0.0, 0.0, 0.0, 0.0, 0.0, 0.0, 0.0, 0.0, 0.0, 0.0, 0.0, 0.0, 0.0, 0.0, 0.0, 0.0, 0.0, 0.0, 0.0, 0.0, 0.0, 0.0, 0.0, 0.0, 0.0, 0.0, 0.0, 0.0, 0.0, 0.0, 0.0, 0.0, 0.0, 0.0, 0.0, 0.0, 0.0, 0.0, 0.0, 0.0, 0.0, 0.0, 0.0, 0.0, 0.0, 0.0, 0.0, 0.0, 0.0, 0.0, 0.0, 0.0, 0.0, 0.0, 0.0, 0.0, 0.0, 0.0, 0.0, 0.0, 0.0, 0.0, 0.0, 0.0, 0.0, 0.0, 0.0, 0.0, 0.0, 0.0, 0.0, 0.0, 0.0, 0.0, 0.0, 0.0, 0.0, 0.0, 0.0, 0.0, 0.0, 0.0, 0.0, 0.0, 0.0, 0.0, 0.0, 0.0, 0.0, 0.0, 0.0, 0.0, 0.0, 0.0, 0.0, 0.0, 0.0, 0.0, 0.0, 0.0, 0.0, 0.0, 0.0, 0.0, 0.0, 0.0, 0.0, 0.0, 0.0, 0.0, 0.0, 0.0, 0.0, 0.0, 0.0, 0.0, 0.0, 0.0, 0.0, 0.0, 0.0, 0.0, 0.0, 0.0, 0.0, 0.0, 0.0, 0.0, 0.0, 0.0, 0.0, 0.0, 0.0, 0.0, 0.0, 0.0, 0.0, 0.0, 0.6975, 0.2736, 0.7173, 0.2736, 0.7125, 0.3313, 0.6916, 0.3313, 0.5847, 0.2736, 0.6694, 0.2736, 0.6657, 0.3313, 0.5828, 0.3313, 0.6694, 0.2736, 0.6774, 0.2736, 0.6735, 0.3313, 0.6657, 0.3313, 0.8703, 0.2736, 0.8967, 0.2736, 0.8967, 0.3313, 0.8703, 0.3313, 0.6975, 0.2736, 0.6916, 0.3313, 0.6735, 0.3313, 0.6774, 0.2736, 0.7638, 0.2736, 0.8103, 0.2736, 0.8103, 0.3313, 0.7614, 0.3313, 0.9482, 0.2736, 1.0, 0.2736, 1.0, 0.3313, 0.9482, 0.3313, 0.216, 0.162, 0.2787, 0.169, 0.0, 0.0, 0.0, 0.0, 0.6798, 0.4481, 0.7028, 0.4481, 0.7, 0.4811, 0.6765, 0.4811, 0.579, 0.4481, 0.6581, 0.4481, 0.656, 0.4811, 0.578, 0.4811, 0.6581, 0.4481, 0.6656, 0.4481, 0.6634, 0.4811, 0.656, 0.4811, 0.8703, 0.4481, 0.8967, 0.4481, 0.8967, 0.4811, 0.8703, 0.4811, 0.6798, 0.4481, 0.6765, 0.4811, 0.6634, 0.4811, 0.6656, 0.4481, 0.7565, 0.4481, 0.8103, 0.4481, 0.8103, 0.4811, 0.7551, 0.4811, 0.9482, 0.4481, 1.0, 0.4481, 1.0, 0.4811, 0.9482, 0.4811, 0.2836, 0.1572, 0.2907, 0.1398, 0.0, 0.0, 0.0, 0.0, 0.2784, 0.1262, 0.2349, 0.07784, 0.0, 0.0, 0.0, 0.0, 0.205, 0.05804, 0.1716, 0.03587, 0.0, 0.0, 0.0, 0.0, 0.1716, 0.03587, 0.182, 0.01078, 0.0, 0.0, 0.0, 0.0, 0.182, 0.01078, 0.1977, 0.01028, 0.0, 0.0, 0.0, 0.0, 0.2164, 0.2164, 0.2241, 0.1974, 0.0, 0.0, 0.2201, 0.1801, 0.216, 0.162, 0.0, 0.0, 0.0, 0.0, 0.7035, -0.001927, 0.6924, -0.001821, 0.7035, -0.001927, 0.7131, -0.002017, 0.7035, -0.001927, 0.7131, -0.002017, 0.8703, 0.0, 0.8103, 0.0, 0.8103, 0.0, 0.8703, 0.0, 0.7302, -0.001662, 0.7131, -0.002017, 0.7302, -0.001662, 0.5962, -0.0009104, 0.5, 0.0, 0.5, 0.0, 0.5962, -0.0009104, 0.7702, -0.000831, 0.7302, -0.001662, 0.7302, -0.001662, 0.7702, -0.000831, 1.0, 0.817, 1.0, 0.75, 0.216, 0.162, 0.2201, 0.1801, 1.0, 1.0, 1.0, 0.8811, 0.2241, 0.1974, 0.2164, 0.2164, 0.0, 0.0, 0.1977, 0.01028, 0.0, 0.0, 0.0, 0.0, 1.0, 0.05921, 1.0, 0.03389, 0.1977, 0.01028, 0.182, 0.01078, 1.0, 0.2091, 1.0, 0.05921, 0.182, 0.01078, 0.1716, 0.03587, 1.0, 0.2736, 1.0, 0.2091, 0.1716, 0.03587, 0.205, 0.05804, 1.0, 0.4481, 1.0, 0.3313, 0.2349, 0.07784, 0.2784, 0.1262, 1.0, 0.5556, 1.0, 0.4811, 0.2907, 0.1398, 0.2836, 0.1572, 1.0, 0.75, 1.0, 0.6065, 0.2787, 0.169, 0.216, 0.162, 0.8967, 0.0, 0.8967, 0.0, 1.0, 0.0, 1.0, 0.03389, 0.9482, 0.03215, 0.8967, 0.03041, 1.0, 0.0, 0.2951, 0.0, 0.0, 0.0, 0.0, 0.0, 1.0, 0.0, 0.0, 0.0, 0.0, 0.0, 0.0, 0.0, 0.2951, 0.0, 0.2951, 0.0, 0.0, 0.0, 0.0, 0.0, 0.2951, 0.0, 0.1645, 0.0, 0.0, 0.0, 0.0, 0.0, 0.0, 0.0, 0.0, 0.0, 0.0, 0.0, 0.0, 0.0, 0.0, 0.0, 0.0, 0.0, 0.0, 0.0, 0.0, 0.0, 0.0, 0.0, 0.1645, 0.0, 0.0, 0.0, 0.0, 0.0, 0.0, 0.0, 0.0, 0.0, 0.0, 0.0, 0.0, 0.0, 0.0, 0.0, 0.0, 0.0, 0.0, 0.0, 0.0, 0.0, 0.1645, 0.0, 0.1645, 0.0, 0.0, 0.0, 0.0, 0.0, 0.1645, 0.0, 0.1645, 0.0, 0.0, 0.0, 0.0, 0.0, 0.1645, 0.0, 0.1645, 0.0, 0.0, 0.0, 0.0, 0.0, 0.1645, 0.0, 0.1645, 0.0, 0.0, 0.0, 0.0, 0.0, 0.0, 0.0, 0.0, 0.0, 0.0, 0.0, 0.0, 0.0, 0.0, 0.0, 0.0, 0.0, 0.0, 0.0, 0.0, 0.0, 0.0, 0.0, 0.0, 0.0, 0.0, 0.0, 0.0, 0.0, 0.0, 0.0, 0.0, 0.0, 0.0, 0.0, 0.0, 0.0, 0.0, 0.0, 0.0, 0.0, 0.0, 0.0, 0.0, 0.0, 0.0, 0.0, 0.0, 0.0, 0.0, 0.0, 1.0, 0.3313, 1.0, 0.2736, 0.205, 0.05804, 0.2349, 0.07784, 0.2349, 0.07784, 0.205, 0.05804, 0.0, 0.0, 0.0, 0.0, 0.9482, 0.2091, 1.0, 0.2091, 1.0, 0.2736, 0.9482, 0.2736, 0.7665, 0.2091, 0.8103, 0.2091, 0.8103, 0.2736, 0.7638, 0.2736, 0.704, 0.2091, 0.6975, 0.2736, 0.6774, 0.2736, 0.6818, 0.2091, 0.8703, 0.2091, 0.8967, 0.2091, 0.8967, 0.2736, 0.8703, 0.2736, 0.6736, 0.2091, 0.6818, 0.2091, 0.6774, 0.2736, 0.6694, 0.2736, 0.5868, 0.2091, 0.6736, 0.2091, 0.6694, 0.2736, 0.5847, 0.2736, 0.704, 0.2091, 0.7227, 0.2091, 0.7173, 0.2736, 0.6975, 0.2736, 1.0, 0.4811, 1.0, 0.4481, 0.2784, 0.1262, 0.2907, 0.1398, 0.2907, 0.1398, 0.2784, 0.1262, 0.0, 0.0, 0.0, 0.0, 0.9482, 0.3313, 1.0, 0.3313, 1.0, 0.4481, 0.9482, 0.4481, 0.7614, 0.3313, 0.8103, 0.3313, 0.8103, 0.4481, 0.7565, 0.4481, 0.6916, 0.3313, 0.6798, 0.4481, 0.6656, 0.4481, 0.6735, 0.3313, 0.8703, 0.3313, 0.8967, 0.3313, 0.8967, 0.4481, 0.8703, 0.4481, 0.6657, 0.3313, 0.6735, 0.3313, 0.6656, 0.4481, 0.6581, 0.4481, 0.5828, 0.3313, 0.6657, 0.3313, 0.6581, 0.4481, 0.579, 0.4481, 0.6916, 0.3313, 0.7125, 0.3313, 0.7028, 0.4481, 0.6798, 0.4481, 1.0, 0.6065, 1.0, 0.5556, 0.2836, 0.1572, 0.2787, 0.169, 0.2787, 0.169, 0.2836, 0.1572, 0.0, 0.0, 0.0, 0.0, 0.6765, 0.4811, 0.7, 0.4811, 0.6938, 0.5556, 0.6689, 0.5556, 0.578, 0.4811, 0.656, 0.4811, 0.6511, 0.5556, 0.5756, 0.5556, 0.656, 0.4811, 0.6634, 0.4811, 0.6583, 0.5556, 0.6511, 0.5556, 0.8703, 0.4811, 0.8967, 0.4811, 0.8967, 0.5556, 0.8703, 0.5556, 0.6765, 0.4811, 0.6689, 0.5556, 0.6583, 0.5556, 0.6634, 0.4811, 0.7551, 0.4811, 0.8103, 0.4811, 0.8103, 0.5556, 0.752, 0.5556, 0.9482, 0.4811, 1.0, 0.4811, 1.0, 0.5556, 0.9482, 0.5556, 1.0, 0.8811, 1.0, 0.817, 0.2201, 0.1801, 0.2241, 0.1974, 0.2241, 0.1974, 0.2201, 0.1801, 0.0, 0.0, 0.0, 0.0, 0.6575, 0.75, 0.6844, 0.75, 0.6844, 0.817, 0.6575, 0.817, 0.5711, 0.75, 0.6422, 0.75, 0.6422, 0.817, 0.5711, 0.817, 0.6422, 0.75, 0.6489, 0.75, 0.6489, 0.817, 0.6422, 0.817, 0.8703, 0.75, 0.8967, 0.75, 0.8967, 0.817, 0.8703, 0.817, 0.6575, 0.75, 0.6575, 0.817, 0.6489, 0.817, 0.6489, 0.75, 0.9482, 0.75, 1.0, 0.75, 1.0, 0.817, 0.9482, 0.817, 0.7473, 0.75, 0.8103, 0.75, 0.8103, 0.817, 0.7473, 0.817, 0.8103, 0.75, 0.8703, 0.75, 0.8703, 0.817, 0.8103, 0.817, 0.8103, 0.4811, 0.8703, 0.4811, 0.8703, 0.5556, 0.8103, 0.5556, 0.8103, 0.3313, 0.8703, 0.3313, 0.8703, 0.4481, 0.8103, 0.4481, 0.8103, 0.2091, 0.8703, 0.2091, 0.8703, 0.2736, 0.8103, 0.2736, 0.8967, 0.0, 0.8703, 0.0, 0.8703, 0.0, 0.8967, 0.0, 0.8103, 0.4481, 0.8703, 0.4481, 0.8703, 0.4811, 0.8103, 0.4811, 0.8103, 0.2736, 0.8703, 0.2736, 0.8703, 0.3313, 0.8103, 0.3313, 0.8103, 0.0, 0.8703, 0.0, 0.8789, 0.03032, 0.8386, 0.0301, 0.8103, 0.8811, 0.8703, 0.8811, 0.8703, 1.0, 0.8103, 1.0, 0.8103, 0.5556, 0.8703, 0.5556, 0.8703, 0.6065, 0.8103, 0.6065, 0.9283, 0.03347, 0.9063, 0.03428, 0.8703, 0.2091, 0.8103, 0.2091, 0.8103, 0.6065, 0.8703, 0.6065, 0.8703, 0.75, 0.8103, 0.75, 0.8386, 0.0301, 0.8789, 0.03032, 0.9063, 0.03428, 0.9283, 0.03347, 0.8103, 0.817, 0.8703, 0.817, 0.8703, 0.8811, 0.8103, 0.8811, 0.8967, 0.75, 0.9482, 0.75, 0.9482, 0.817, 0.8967, 0.817, 0.8967, 0.4811, 0.9482, 0.4811, 0.9482, 0.5556, 0.8967, 0.5556, 0.8967, 0.3313, 0.9482, 0.3313, 0.9482, 0.4481, 0.8967, 0.4481, 0.8967, 0.2091, 0.9482, 0.2091, 0.9482, 0.2736, 0.8967, 0.2736, 0.8967, 0.4481, 0.9482, 0.4481, 0.9482, 0.4811, 0.8967, 0.4811, 0.8967, 0.2736, 0.9482, 0.2736, 0.9482, 0.3313, 0.8967, 0.3313, 0.8967, 0.817, 0.9482, 0.817, 0.9482, 0.8811, 0.8967, 0.8811, 0.8967, 0.03041, 0.9482, 0.03215, 0.9482, 0.04689, 0.8967, 0.03464, 0.8967, 0.6065, 0.9482, 0.6065, 0.9482, 0.75, 0.8967, 0.75, 0.8967, 0.03464, 0.9482, 0.04689, 0.9482, 0.2091, 0.8967, 0.2091, 0.8967, 0.5556, 0.9482, 0.5556, 0.9482, 0.6065, 0.8967, 0.6065, 0.8967, 0.8811, 0.9482, 0.8811, 0.9482, 1.0, 0.8967, 1.0, 0.6844, 0.75, 0.7473, 0.75, 0.7473, 0.817, 0.6844, 0.817, 0.7, 0.4811, 0.7551, 0.4811, 0.752, 0.5556, 0.6938, 0.5556, 0.7125, 0.3313, 0.7614, 0.3313, 0.7565, 0.4481, 0.7028, 0.4481, 0.7227, 0.2091, 0.7665, 0.2091, 0.7638, 0.2736, 0.7173, 0.2736, 0.8103, 0.0, 0.7702, -0.000831, 0.7702, -0.000831, 0.8103, 0.0, 0.7028, 0.4481, 0.7565, 0.4481, 0.7551, 0.4811, 0.7, 0.4811, 0.7173, 0.2736, 0.7638, 0.2736, 0.7614, 0.3313, 0.7125, 0.3313, 0.7302, -0.001662, 0.7702, -0.000831, 0.7668, 0.03035, 0.695, 0.03061, 0.6844, 0.817, 0.7473, 0.817, 0.7473, 0.8811, 0.6844, 0.8811, 0.695, 0.03061, 0.7668, 0.03035, 0.8167, 0.03421, 0.7052, 0.03496, 0.6844, 0.8811, 0.7473, 0.8811, 0.7473, 1.0, 0.6844, 1.0, 0.6938, 0.5556, 0.752, 0.5556, 0.7499, 0.6065, 0.6895, 0.6065, 0.7052, 0.03496, 0.8167, 0.03421, 0.7665, 0.2091, 0.7227, 0.2091, 0.6895, 0.6065, 0.7499, 0.6065, 0.7473, 0.75, 0.6844, 0.75, 0.5, 0.75, 0.5711, 0.75, 0.5711, 0.817, 0.5, 0.817, 0.5, 0.4811, 0.578, 0.4811, 0.5756, 0.5556, 0.5, 0.5556, 0.5, 0.3313, 0.5828, 0.3313, 0.579, 0.4481, 0.5, 0.4481, 0.5, 0.2091, 0.5868, 0.2091, 0.5847, 0.2736, 0.5, 0.2736, 0.6924, -0.001821, 0.5962, -0.0009104, 0.5962, -0.0009104, 0.6924, -0.001821, 0.5, 0.4481, 0.579, 0.4481, 0.578, 0.4811, 0.5, 0.4811, 0.5, 0.2736, 0.5847, 0.2736, 0.5828, 0.3313, 0.5, 0.3313, 0.0, 0.0, 0.25, 0.01958, 0.25, 0.01958, 0.0, 0.0, 0.5, 0.03917, 0.2485, 0.0196, 0.25, 0.01958, 0.5, 0.03917, 0.0, 0.0, 0.25, 0.01958, 0.25, 0.01958, 0.0, 0.0, 0.5, 0.03917, 0.2814, 0.0214, 0.2485, 0.0196, 0.5, 0.03917, 0.5, 0.03917, 0.2485, 0.0196, 0.2485, 0.0196, 0.5, 0.03917, 0.5, 0.03917, 0.25, 0.01958, 0.5711, 0.03741, 0.5, 0.03917, 0.06285, 0.003641, 0.2814, 0.0214, 0.5711, 0.03741, 0.6422, 0.03565, 0.5, 0.03917, 0.5711, 0.03741, 0.5711, 0.03741, 0.5, 0.03917, 0.6422, 0.03565, 0.5711, 0.03741, 0.5711, 0.03741, 0.6422, 0.03565, 0.5, 0.03439, 0.5741, 0.03273, 0.5711, 0.03741, 0.5, 0.03917, 0.5, 0.817, 0.5711, 0.817, 0.5711, 0.8811, 0.5, 0.8811, 0.5, 0.8811, 0.5711, 0.8811, 0.5711, 1.0, 0.5, 1.0, 0.5, 0.5556, 0.5756, 0.5556, 0.5739, 0.6065, 0.5, 0.6065, 0.5, 0.03917, 0.5711, 0.03741, 0.5868, 0.2091, 0.5, 0.2091, 0.5, 0.6065, 0.5739, 0.6065, 0.5711, 0.75, 0.5, 0.75, 0.5, 0.0, 0.5962, -0.0009104, 0.5741, 0.03273, 0.5, 0.03439, 0.5711, 1.0, 0.6422, 1.0, 0.6422, 1.0, 0.5711, 1.0, 0.0, 0.0, 0.0, 0.0, 0.0, 0.0, 0.0, 0.0, 0.9482, 1.0, 1.0, 1.0, 1.0, 1.0, 0.9482, 1.0, 0.6491, 1.0, 0.6844, 1.0, 0.6844, 1.0, 0.6491, 1.0, 0.5, 1.0, 0.5711, 1.0, 0.5711, 1.0, 0.5, 1.0, 0.8967, 1.0, 0.9482, 1.0, 0.9482, 1.0, 0.8967, 1.0, 0.8703, 1.0, 0.8967, 1.0, 0.8967, 1.0, 0.8703, 1.0, 0.6422, 1.0, 0.6491, 1.0, 0.6491, 1.0, 0.6422, 1.0, 0.6844, 1.0, 0.7473, 1.0, 0.7473, 1.0, 0.6844, 1.0, 0.7473, 1.0, 0.8103, 1.0, 0.8103, 1.0, 0.7473, 1.0, 1.0, 1.0, 0.2164, 0.2164, 0.2164, 0.2164, 1.0, 1.0, 0.8103, 1.0, 0.8703, 1.0, 0.8703, 1.0, 0.8103, 1.0, 0.8967, 1.0, 0.9482, 1.0, 0.9482, 1.0, 0.8967, 1.0, 0.5711, 1.0, 0.6422, 1.0, 0.6422, 1.0, 0.5711, 1.0, 0.5, 1.0, 0.5711, 1.0, 0.5711, 1.0, 0.5, 1.0, 0.8703, 1.0, 0.8967, 1.0, 0.8967, 1.0, 0.8703, 1.0, 0.6422, 1.0, 0.6491, 1.0, 0.6491, 1.0, 0.6422, 1.0, 1.0, 1.0, 0.2164, 0.2164, 0.2164, 0.2164, 1.0, 1.0, 0.6491, 1.0, 0.6844, 1.0, 0.6844, 1.0, 0.6491, 1.0, 0.9482, 1.0, 1.0, 1.0, 1.0, 1.0, 0.9482, 1.0, 0.8103, 1.0, 0.8703, 1.0, 0.8703, 1.0, 0.8103, 1.0, 0.6844, 1.0, 0.7473, 1.0, 0.7473, 1.0, 0.6844, 1.0, 0.7473, 1.0, 0.8103, 1.0, 0.8103, 1.0, 0.7473, 1.0, 0.0, 0.0, 0.0, 0.0, 0.0, 0.0, 0.0, 0.0, 0.8103, 1.0, 0.8703, 1.0, 0.8703, 1.0, 0.8103, 1.0, 1.0, 1.0, 0.2164, 0.2164, 0.2164, 0.2164, 1.0, 1.0, 0.7473, 1.0, 0.8103, 1.0, 0.8103, 1.0, 0.7473, 1.0, 0.6844, 1.0, 0.7473, 1.0, 0.7473, 1.0, 0.6844, 1.0, 0.6422, 1.0, 0.6491, 1.0, 0.6491, 1.0, 0.6422, 1.0, 0.8703, 1.0, 0.8967, 1.0, 0.8967, 1.0, 0.8703, 1.0, 0.8967, 1.0, 0.9482, 1.0, 0.9482, 1.0, 0.8967, 1.0, 0.5, 1.0, 0.5711, 1.0, 0.5711, 1.0, 0.5, 1.0, 0.6491, 1.0, 0.6844, 1.0, 0.6844, 1.0, 0.6491, 1.0, 0.9482, 1.0, 1.0, 1.0, 1.0, 1.0, 0.9482, 1.0, 0.5711, 1.0, 0.6422, 1.0, 0.6422, 1.0, 0.5711, 1.0, 0.0, 0.0, 0.0, 0.0, 0.0, 0.0, 0.0, 0.0, 0.0, 0.0, 0.0, 0.0, 0.0, 0.0, 0.0, 0.0, 0.0, 0.0, 0.0, 0.0, 0.0, 0.0, 0.0, 0.0, 0.0, 0.0, 0.0, 0.0, 0.0, 0.0, 0.0, 0.0, 0.7606, 0.7394, 1.0, 0.7394, 1.0, 1.0, 0.7606, 1.0, 0.5, 0.7394, 0.7606, 0.7394, 0.7606, 1.0, 0.5, 1.0, 0.5, 0.0, 0.7606, 0.0, 0.7606, 0.3283, 0.5, 0.3283, 0.5, 0.3283, 0.7606, 0.3283, 0.7606, 0.7394, 0.5, 0.7394, 0.7606, 0.0, 1.0, 0.0, 1.0, 0.3283, 0.7606, 0.3283, 0.7606, 0.3283, 1.0, 0.3283, 1.0, 0.7394, 0.7606, 0.7394, 0.252, 0.0, 0.3842, 0.0, 0.7606, 0.0, 0.5, 0.0, 0.3842, 0.0, 0.0, 0.0, 0.0, 0.0, 0.5052, 0.0, 1.0, 1.0, 1.0, 0.7394, 0.0, 0.0, 0.0, 0.0, 1.0, 0.7394, 1.0, 0.3283, 0.0, 0.0, 0.0, 0.0, 1.0, 0.3283, 1.0, 0.0, 0.0, 0.0, 0.0, 0.0, 0.0, 0.0, 0.0, 0.0, 0.0, 0.0, 0.0, 0.0, 0.0, 0.0, 0.0, 0.0, 0.0, 0.0, 0.0, 0.0, 0.0, 0.0, 0.0, 0.0, 0.0, 0.0, 0.0, 0.0, 0.0, 0.0, 0.0, 0.0, 0.0, 0.0, 0.0, 0.0, 0.0, 0.0, 0.0, 0.0, 0.0, 0.0, 0.0, 0.0, 0.0, 0.0, 0.0, 0.0, 0.0, 0.0, 0.0, 0.0, 0.0, 0.0, 0.0, 0.0, 0.0, 0.0, 0.0, 0.0, 0.0, 0.0, 0.0, 0.0, 0.0, 0.0, 0.0, 0.0, 0.0, 0.0, 0.0, 0.0, 0.0, 0.0, 0.0, 0.0, 0.0, 0.0, 0.0, 0.0, 0.0, 0.0, 0.0, 0.0, 0.0, 0.0, 0.0, 0.0, 0.0, 0.0, 0.0, 0.0, 0.0, 0.0, 0.0, 0.0, 0.0, 0.0, 0.0, 0.0, 0.0, 0.0, 0.0, 0.0, 0.0, 0.0, 0.0, 0.0, 0.0, 0.0, 0.0, 0.0, 0.0, 0.0, 0.0, 0.0, 0.0, 0.0, 0.0, 0.0, 0.0, 0.0, 0.0, 0.0, 0.0, 0.0, 0.0, 0.0, 0.0, 0.0, 0.0, 0.0, 0.0, 0.0, 0.0, 0.0, 0.0, 0.0, 0.0, 0.0, 0.0, 0.0, 0.0, 0.0, 0.0, 0.0, 0.0, 0.0, 0.0, 0.0, 0.0, 0.0, 0.0, 0.0, 0.0, 0.0, 0.0, 0.0, 0.0, 0.0, 0.0, 0.0, 0.0, 0.0, 0.7606, 0.0, 0.3842, 0.0, 0.5052, 0.0, 1.0, 0.0, 0.0, 0.0, 0.0, 0.0, 0.3842, 0.0, 0.252, 0.0, 0.0, 0.0, 0.0, 0.0, 1.0, 0.0, 0.5052, 0.0, 0.0, 0.0, 0.0, 0.0, 0.0, 0.0, 0.5052, 0.0, 0.0, 0.0, 0.0, 0.0, 0.0, 0.0, 0.0, 0.0, 0.0, 0.0, 0.0, 0.0, 0.0, 0.0, 0.0, 0.0, 0.0, 0.0, 0.0, 0.0, 0.0, 0.0, 0.0, 0.0, 0.0, 0.0, 0.0, 0.0, 0.0, 0.0, 0.0, 0.0, 0.0, 0.0, 0.0, 0.0, 0.0, 0.0, 0.0, 0.0, 0.0, 0.0, 0.0, 0.0, 0.0, 0.0, 0.0, 0.0, 0.0, 0.0, 0.0, 0.0, 0.0, 0.0, 0.0, 0.0, 0.0, 0.0, 0.0, 0.0, 0.0, 0.0, 0.0, 0.0, 0.0, 0.0, 0.0, 0.0, 0.0, 0.0, 0.0, 0.0, 0.0, 0.0, 0.0, 0.0, 0.0, 0.0, 0.0, 0.0, 0.0, 0.0, 0.0, 0.0, 0.0, 0.0, 0.0, 0.0, 0.0, 0.0, 0.0, 0.0, 0.0, 0.0, 0.0, 0.0, 0.0, 0.0, 0.0, 0.0, 0.0, 0.0, 0.0, 0.0, 0.0, 0.0, 0.0, 0.0, 0.0, 0.0, 0.0, 0.0, 0.0, 0.0, 0.0, 0.0, 0.0, 0.0, 0.0, 0.0, 0.0, 0.0, 0.0, 0.0, 0.0, 0.0, 0.0, 0.0, 0.0, 0.0, 0.0, 0.0, 0.0, 0.0, 0.0, 0.0, 0.2146, 0.2146, 0.5711, 1.0, 0.6422, 1.0, 0.6422, 1.0, 0.5711, 1.0, 0.9482, 1.0, 1.0, 1.0, 1.0, 1.0, 0.9482, 1.0, 0.6491, 1.0, 0.6844, 1.0, 0.6844, 1.0, 0.6491, 1.0, 0.5, 1.0, 0.5711, 1.0, 0.5711, 1.0, 0.5, 1.0, 0.8967, 1.0, 0.9482, 1.0, 0.9482, 1.0, 0.8967, 1.0, 0.8703, 1.0, 0.8967, 1.0, 0.8967, 1.0, 0.8703, 1.0, 0.6422, 1.0, 0.6491, 1.0, 0.6491, 1.0, 0.6422, 1.0, 0.6844, 1.0, 0.7473, 1.0, 0.7473, 1.0, 0.6844, 1.0, 0.7473, 1.0, 0.8103, 1.0, 0.8103, 1.0, 0.7473, 1.0, 1.0, 1.0, 0.2164, 0.2164, 0.2164, 0.2164, 1.0, 1.0, 0.8103, 1.0, 0.8703, 1.0, 0.8703, 1.0, 0.8103, 1.0, 0.0, 0.0, 0.0, 0.0, 0.0, 0.0, 0.0, 0.0, 0.0, 0.0, 0.0, 0.0, 0.0, 0.0, 0.0, 0.0, 0.0, 0.0, 0.0, 0.0, 0.0, 0.0, 0.0, 0.0, 0.0, 0.0, 0.0, 0.0, 0.0, 0.0, 0.0, 0.0, 0.0, 0.0, 0.0, 0.0, 0.0, 0.0, 0.0, 0.0, 0.0, 0.0, 0.0, 0.0, 0.0, 0.0, 0.0, 0.0, 0.0, 0.0, 0.0, 0.0, 0.0, 0.0, 0.0, 0.0, 0.0, 0.0, 0.0, 0.0, 0.0, 0.0, 0.0, 0.0, 0.0, 0.0, 0.0, 0.0, 0.0, 0.0, 0.0, 0.0, 0.0, 0.0, 0.0, 0.0, 0.0, 0.0, 0.0, 0.0, 0.0, 0.0, 0.0, 0.0, 0.0, 0.0, 0.0, 0.0, 0.0, 0.0, 0.0, 0.0, 0.0, 0.0, 0.0, 0.0, 0.0, 0.0, 0.0, 0.0, 0.0, 0.0, 0.0, 0.0, 0.0, 0.0, 0.0, 0.0, 0.0, 0.0, 0.0, 0.0, 0.0, 0.0, 0.0, 0.0, 0.0, 0.0, 0.0, 0.0, 0.0, 0.0, 0.0, 0.0, 0.0, 0.0, 0.0, 0.0, 0.0, 0.0, 0.0, 0.0, 0.0, 0.0, 0.0, 0.0, 0.0, 0.0, 0.0, 0.0, 0.0, 0.0, 0.0, 0.0, 0.0, 0.0, 0.0, 0.0, 0.0, 0.0, 0.0, 0.0, 0.0, 0.0, 0.0, 0.0, 0.0, 0.0, 0.0, 0.0, 0.0, 0.0, 0.0, 0.0, 0.0, 0.0, 0.0, 0.0, 0.0, 0.0, 0.2146, 0.2146, 0.0, 0.0, 0.0, 0.0, 0.2164, 0.2164, 0.0, 0.0, 0.0, 0.0, 0.0, 0.0, 0.0, 0.0, 0.0, 0.0, 0.0, 0.0, 0.0, 0.0, 0.0, 0.0, 0.0, 0.0, 0.0, 0.0, 0.0, 0.0, 0.0, 0.0])
me_plane_001.use_remesh_fix_poles = True
me_plane_001.use_remesh_preserve_attributes = False
me_plane_001.update()

# ---- objects
ob_trunk = bpy.data.objects.new('Trunk', me_plane)
ob_hood = bpy.data.objects.new('Hood', me_plane_002)
ob_smoothingmesh = bpy.data.objects.new('SmoothingMesh', me_plane_001)
ob_side = bpy.data.objects.new('Side', None)
ob_side_1 = bpy.data.objects.new('side', None)
ob_top = bpy.data.objects.new('top', None)
ob_back = bpy.data.objects.new('back', None)

# ---- transforms, parenting, visibility, modifiers, constraints
ob_trunk.location = (0.00392, 1.5, 0.1581)
ob_trunk.scale = (0.567, 0.567, 0.567)
_m = ob_trunk.modifiers.new('Mirror', 'MIRROR')
_m.use_clip = True
_m = ob_trunk.modifiers.new('Subdivision', 'SUBSURF')
_m.levels = 2
ob_hood.location = (0.0, -1.352, 0.0)
ob_hood.scale = (0.637, 0.6371, 0.6371)
_vg = ob_hood.vertex_groups.new(name='HoodSmoothing')
_vg.add([0, 1, 2, 4, 5, 6, 7, 8, 9, 10, 11, 12, 14, 15, 16, 17, 18, 19, 20, 21, 22, 23, 24, 25, 26, 27, 28, 29, 40, 41, 42, 43, 44, 46, 52, 53, 54, 55, 56, 57, 58, 59, 60, 63, 66, 67, 86, 87, 88, 89, 90, 91, 92, 93], 1.0, 'REPLACE')
_m = ob_hood.modifiers.new('Mirror', 'MIRROR')
_m.use_clip = True
_m = ob_hood.modifiers.new('Subdivision', 'SUBSURF')
_m.levels = 2
_m = ob_hood.modifiers.new('Shrinkwrap', 'SHRINKWRAP')
_m.target = ob_smoothingmesh
_m.vertex_group = 'HoodSmoothing'
ob_smoothingmesh.location = (0.0, -1.352, 0.0)
ob_smoothingmesh.scale = (0.637, 0.6371, 0.6371)
_m = ob_smoothingmesh.modifiers.new('Mirror', 'MIRROR')
_m.use_clip = True
_m.merge_threshold = 0.014
_m = ob_smoothingmesh.modifiers.new('Subdivision', 'SUBSURF')
_m.levels = 2
ob_side.location = (0.0, 3.0, 0.6803)
ob_side.rotation_euler = (1.571, -0.0, -0.0)
ob_side.empty_display_type = 'IMAGE'
ob_side.empty_display_size = 5.004
ob_side.empty_image_offset = (-0.4996, -0.5)
ob_side.empty_image_depth = 'BACK'
ob_side.use_empty_image_alpha = True
ob_side.empty_image_side = 'FRONT'
ob_side.color = (1.0, 1.0, 1.0, 0.2)
ob_side_1.location = (-3.0, 0.0, 0.7059)
ob_side_1.rotation_euler = (1.571, -0.0, 1.571)
ob_side_1.empty_display_type = 'IMAGE'
ob_side_1.empty_display_size = 5.0
ob_side_1.empty_image_depth = 'BACK'
ob_side_1.use_empty_image_alpha = True
ob_side_1.empty_image_side = 'FRONT'
ob_side_1.color = (1.0, 1.0, 1.0, 0.2)
ob_top.location = (0.0, 0.0, -2.0)
ob_top.empty_display_type = 'IMAGE'
ob_top.empty_display_size = 5.0
ob_top.empty_image_depth = 'BACK'
ob_top.use_empty_image_alpha = True
ob_top.empty_image_side = 'FRONT'
ob_top.color = (1.0, 1.0, 1.0, 0.2)
ob_back.location = (0.0, -3.0, 0.6803)
ob_back.rotation_euler = (1.571, 0.0, 3.142)
ob_back.empty_display_type = 'IMAGE'
ob_back.empty_display_size = 5.0
ob_back.empty_image_depth = 'BACK'
ob_back.use_empty_image_alpha = True
ob_back.empty_image_side = 'FRONT'
ob_back.color = (1.0, 1.0, 1.0, 0.2)

# ---- collection membership
scene.collection.objects.link(ob_trunk)
scene.collection.objects.link(ob_hood)
scene.collection.objects.link(ob_smoothingmesh)
col_ref.objects.link(ob_side)
col_ref.objects.link(ob_side_1)
col_ref.objects.link(ob_top)
col_ref.objects.link(ob_back)

# ---- scene / render settings (as saved in the file)
scene.frame_start = 1; scene.frame_end = 250; scene.frame_set(48)
scene.render.engine = 'BLENDER_EEVEE_NEXT'
scene.cycles.sampling_pattern = 'TABULATED_SOBOL'
scene.cycles.use_light_tree = False
scene.view_settings.view_transform = 'Filmic'
bpy.context.view_layer.update()

# ---- added for rendering (the .blend has no active camera and no usable light): camera, sun
cam_auto = bpy.data.cameras.new('AutoCamera')
cam_auto.lens = 50.0
cam_auto.sensor_width = 36.0
cam_auto.clip_end = 1000.0
ob_auto_camera = bpy.data.objects.new('AutoCamera', cam_auto)
scene.collection.objects.link(ob_auto_camera)
ob_auto_camera.location = (4.47337, -5.40769, 4.20919)
ob_auto_camera.rotation_euler = (1.09748, -7.21219e-08, 0.694738)
scene.camera = ob_auto_camera
light_auto_sun = bpy.data.lights.new('AutoSun', 'SUN')
light_auto_sun.energy = 3.0
light_auto_sun.angle = 0.0523599
ob_auto_sun = bpy.data.objects.new('AutoSun', light_auto_sun)
scene.collection.objects.link(ob_auto_sun)
ob_auto_sun.rotation_euler = (0.872665, 0.174533, 0.523599)
bpy.context.view_layer.update()
